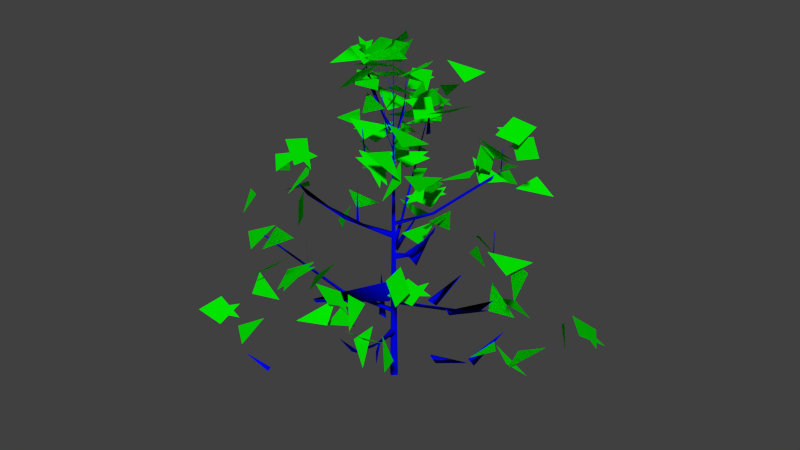 # Source: bush_lod_2.blend  (saved by Blender 2.73.0; exported with 4.5.12 LTS)
import bpy
from mathutils import Matrix  # noqa: F401  (used for matrix-valued properties, if any)

bpy.ops.wm.read_factory_settings(use_empty=True)
scene = bpy.context.scene
scene.name = 'Scene'

# ---- collections
col_collection_1 = bpy.data.collections.new('Collection 1'); scene.collection.children.link(col_collection_1)

# ---- materials (node trees are filled in below, after node groups)
mat_material = bpy.data.materials.new('Material')
mat_material.alpha_threshold = 0.0
mat_material.roughness = 0.5
mat_material_001 = bpy.data.materials.new('Material.001')
mat_material_001.alpha_threshold = 0.0
mat_material_001.roughness = 0.5

# ---- material node trees
mat_material.use_nodes = True; mat_material.node_tree.nodes.clear()
_N = mat_material.node_tree.nodes; _L = mat_material.node_tree.links
n0 = _N.new('ShaderNodeOutputMaterial'); n0.name = 'Material Output'; n0.location = (300, 300)
n1 = _N.new('ShaderNodeBsdfDiffuse'); n1.name = 'Diffuse BSDF'; n1.location = (10, 300)
n1.inputs[0].default_value = (0.0, 0.00209, 0.8, 1.0)
_L.new(n1.outputs[0], n0.inputs[0])
n0.is_active_output = True
mat_material_001.use_nodes = True; mat_material_001.node_tree.nodes.clear()
_N = mat_material_001.node_tree.nodes; _L = mat_material_001.node_tree.links
n0 = _N.new('ShaderNodeOutputMaterial'); n0.name = 'Material Output'; n0.location = (300, 300)
n1 = _N.new('ShaderNodeBsdfDiffuse'); n1.name = 'Diffuse BSDF'; n1.location = (10, 300)
n1.inputs[0].default_value = (0.0009578, 0.8, 0.0, 1.0)
_L.new(n1.outputs[0], n0.inputs[0])
n0.is_active_output = True

# ---- world
world_world = bpy.data.worlds.new('World'); scene.world = world_world
world_world.color = (0.05088, 0.05088, 0.05088)
world_world.use_sun_shadow = False
world_world.sun_shadow_jitter_overblur = 0.0
world_world.cycles.sampling_method = 'MANUAL'
world_world.cycles.sample_map_resolution = 256

# ---- meshes
me_mesh = bpy.data.meshes.new('Mesh')
me_mesh.from_pydata([(6.437e-08, -0.8526, 0.0), (0.8526, 2.033e-07, 0.0), (-2.406e-07, 0.8526, 0.0), (-0.8526, -2.778e-07, 0.0), (0.0, 0.0, 51.82), (0.0, 0.0, 51.82), (0.0, 0.0, 51.82), (0.0, 0.0, 51.82), (0.2121, 0.6065, 0.4718), (0.7201, 0.3887, -0.5704), (0.3973, 0.6494, -0.6023), (0.1284, -0.1832, 4.086), (0.3187, 0.2132, 1.757), (0.1597, 0.2175, 3.098), (0.03265, 0.279, 5.649), (-0.122, 0.2283, 4.739), (-0.3079, -0.1522, 4.978), (0.218, 0.1384, 8.884), (-0.4767, -0.1735, 8.637), (2.767, -7.601, 10.78), (2.705, -7.985, 10.3), (0.3775, -0.05282, 7.836), (5.35, -14.7, 14.27), (5.768, -15.44, 14.34), (7.467, -20.7, 20.15), (5.989, -16.59, 15.22), (-0.1839, 0.6438, 8.228), (0.7129, 0.6099, 7.216), (0.3394, 0.6738, 7.549), (-0.05511, 0.2514, 12.32), (-0.1326, -0.07656, 11.62), (0.2466, -0.4272, 12.09), (-7.039, -4.266, 15.02), (-7.298, -3.81, 14.8), (-7.396, -4.27, 14.55), (-18.39, -10.54, 24.19), (-18.45, -10.65, 24.04), (-18.31, -10.71, 24.12), (-0.1122, -0.2253, 14.05), (0.1378, -0.0243, 13.36), (0.08409, 0.4769, 13.82), (12.88, -2.161, 18.21), (14.06, -2.407, 18.42), (21.5, -3.853, 23.87), (18.9, -3.451, 20.8), (21.56, -3.679, 23.81), (0.1799, 0.1517, 15.78), (-0.1655, -0.1391, 14.34), (-0.1372, -0.1188, 15.0), (-9.925, 12.14, 17.16), (-9.882, 11.78, 18.15), (-10.11, 11.87, 17.86), (-13.83, 16.48, 23.09), (-14.07, 16.62, 23.18), (-0.1013, 0.05643, 17.54), (-0.2176, -0.75, 13.99), (0.4225, -0.03464, 17.1), (-0.04487, -18.05, 22.48), (-0.1113, -17.36, 21.51), (0.4555, 0.5428, 17.72), (0.7619, 0.6677, 17.21), (0.3875, 0.7069, 17.61), (-0.1526, 0.288, 20.14), (-0.2167, -0.03821, 19.52), (-0.05269, -0.1926, 20.25), (-0.1772, -0.1379, 22.65), (0.4495, -0.04351, 21.53), (0.21, 0.3638, 22.46), (6.874, -4.051, 26.42), (7.248, -4.298, 26.26), (14.03, -8.001, 33.89), (14.67, -8.471, 35.22), (14.78, -8.595, 35.17), (-0.1469, -0.1795, 24.35), (0.09059, 0.5873, 23.46), (-1.896, 5.209, 28.51), (-0.3747, 0.4248, 23.46), (-5.186, 14.25, 38.26), (-5.209, 14.16, 38.46), (-5.075, 14.24, 38.41), (-0.1511, 0.1472, 26.08), (0.03215, -0.3819, 25.22), (0.3633, -0.1322, 25.91), (-2.801, -7.694, 30.49), (-3.123, -7.685, 30.31), (-4.853, -13.49, 35.92), (-5.395, -14.68, 38.14), (-5.388, -14.8, 38.05), (-0.1458, 0.1272, 27.81), (0.1843, -0.3192, 27.64), (0.1072, 0.06187, 27.29), (5.143, 2.969, 30.05), (5.439, 2.981, 29.72), (5.116, 3.273, 29.8), (13.14, 7.625, 37.06), (12.72, 7.254, 36.34), (12.66, 7.32, 36.15), (-2.179, 0.2148, 27.3), (-2.091, 0.4763, 27.44), (-2.104, 0.4392, 27.37), (1.792, -1.558, 29.04), (1.379, -1.759, 29.21), (1.493, -2.325, 28.74), (-0.1215, -0.2987, 33.19), (0.2202, -0.3118, 33.2), (-0.1029, -0.00473, 32.83), (-0.9559, -1.322, 33.15), (-1.091, -1.203, 33.18), (-1.288, -1.395, 32.96), (0.6201, 0.05953, 35.59), (0.9299, 0.1488, 35.28), (0.3816, 0.1341, 35.84), (-1.539, 1.147, 36.43), (-1.562, 1.176, 36.45), (-1.692, 0.5576, 36.64), (-0.121, 0.03967, 39.79), (0.05423, -0.149, 39.61), (0.1869, 0.06804, 39.73), (0.8346, -2.293, 43.19), (0.8525, -2.628, 43.46), (0.9764, -2.464, 43.11), (1.629, -4.5, 50.53), (1.677, -4.536, 51.0), (1.628, -4.473, 51.34), (-0.05212, -0.1432, 41.54), (0.106, 0.04236, 41.42), (-0.1602, 0.05832, 41.46), (0.5582, 1.534, 44.99), (0.7686, 1.89, 47.95), (0.563, 1.734, 44.95), (0.7404, 1.982, 50.27), (0.7637, 2.098, 50.16), (0.1015, 0.05862, 43.27), (-0.07105, 0.1231, 43.19), (-1.658, -0.9571, 46.17), (-1.825, -0.9923, 46.13), (-0.3297, -0.4358, 42.85), (-2.907, -1.678, 49.4), (-3.158, -1.787, 49.86), (-3.415, -1.992, 52.93), (-3.466, -2.001, 52.88), (-0.04105, 0.0519, 44.94), (-0.04449, -0.0741, 44.93), (0.1368, -0.01628, 44.85), (0.04897, -0.05836, 46.68), (0.06532, 0.05481, 46.64), (-0.05786, 0.001343, 46.62), (-0.7769, 0.9259, 49.19), (-1.066, 1.353, 50.28), (-0.8649, 0.9812, 49.18), (-1.352, 1.578, 51.9), (-1.372, 1.635, 51.86), (-1.63, 1.926, 54.66), (-1.612, 1.955, 54.66), (-1.642, 1.957, 54.66), (-0.02844, 0.02588, 48.38), (-2.532e-07, -0.05213, 48.35), (0.05684, -2.758e-07, 48.37), (-0.02151, -0.9656, 50.65), (-5.161e-06, -1.019, 50.61), (0.04263, -0.9791, 50.62), (-7.86e-06, -1.55, 53.0), (-0.02843, -1.579, 53.0), (0.0142, -1.593, 53.0), (-0.008363, -1.408, 55.45), (-6.668e-06, -1.428, 55.45), (0.01115, -1.413, 55.46), (0.001221, -0.02087, 50.1), (0.01577, 0.01879, 50.08), (-0.02177, 0.01827, 50.1), (0.6639, 0.7912, 51.9), (0.6928, 0.7925, 51.89), (0.6751, 0.8211, 51.89), (1.064, 1.257, 53.87), (1.072, 1.277, 53.86), (1.048, 1.267, 53.84), (-4.392, -5.13, 2.057), (-4.338, -5.35, 1.755), (-4.141, -5.239, 1.958), (-8.7, -10.43, 1.97), (-8.726, -10.26, 1.969), (-8.821, -10.35, 1.689), (-12.83, -15.35, 3.612), (-13.05, -15.36, 3.563), (-12.93, -15.91, 3.079), (-13.5, -19.32, 7.912), (-13.47, -19.4, 7.836), (-17.32, -20.29, 5.926), (-17.63, -20.63, 5.813), (-18.05, -20.51, 5.698), (6.669, 1.286, 5.857), (6.662, 0.9694, 5.758), (7.252, 1.688, 4.208), (14.32, 0.2819, 8.153), (14.43, 0.3227, 8.035), (13.14, 2.338, 7.235), (13.39, 2.239, 7.163), (13.75, 3.147, 5.809), (16.33, 7.153, 11.16), (16.24, 7.25, 11.13), (19.63, 3.538, 9.002), (19.73, 3.386, 8.861), (19.81, 3.595, 8.908), (25.91, 4.588, 11.23), (25.99, 4.492, 11.23), (26.03, 4.598, 11.13), (-4.197, 3.045, 7.379), (-5.884, 3.516, 7.512), (-5.952, 3.194, 7.502), (-5.088, 2.999, 15.53), (-5.244, 3.028, 15.48), (-11.89, 6.896, 7.673), (-12.17, 7.44, 6.461), (-11.68, 7.383, 7.067), (-17.58, 10.08, 9.168), (-17.44, 9.992, 9.417), (-17.55, 10.02, 9.221), (-23.02, 13.47, 11.45), (-22.98, 14.01, 10.97), (-22.8, 13.74, 11.2), (2.156, -6.223, 10.17), (2.412, -6.047, 10.06), (7.029, -12.37, 11.46), (7.04, -12.47, 11.33), (1.998, -6.739, 8.5), (4.62, -12.28, 12.42), (5.249, -12.32, 12.17), (5.497, -12.82, 11.93), (6.107, -17.33, 16.21), (6.022, -17.6, 16.01), (6.136, -17.39, 16.18), (8.381, -21.64, 21.03), (8.916, -21.96, 20.88), (8.285, -21.7, 21.05), (2.107, 6.144, 12.02), (2.28, 5.88, 11.95), (3.139, 7.031, 10.88), (7.217, 7.862, 17.74), (7.338, 7.96, 17.69), (4.452, 12.53, 12.95), (4.764, 13.4, 11.75), (5.098, 12.78, 12.37), (7.105, 16.94, 15.9), (6.596, 17.89, 16.0), (6.385, 17.83, 16.01), (6.847, 17.36, 21.72), (6.782, 17.27, 21.72), (8.635, 22.96, 19.69), (8.884, 23.33, 19.51), (9.314, 23.24, 19.32), (-5.489, -3.58, 13.7), (-6.005, -4.672, 12.56), (-6.236, -3.903, 13.14), (-11.7, -5.577, 17.23), (-11.08, -5.669, 17.3), (-11.31, -5.787, 17.28), (-15.0, -8.59, 21.12), (-15.25, -8.721, 20.71), (-15.12, -8.719, 20.89), (-19.61, -10.28, 25.23), (-19.31, -9.721, 25.08), (-19.18, -10.69, 25.35), (6.407, -1.476, 14.87), (6.533, -1.856, 14.26), (6.297, -1.676, 14.68), (12.01, -2.052, 18.05), (12.1, -2.283, 17.97), (12.15, -1.547, 16.65), (18.21, -0.1014, 19.23), (18.27, -0.03796, 19.13), (17.82, -3.173, 21.09), (17.77, -3.056, 21.07), (17.6, -3.147, 21.03), (22.48, -3.96, 25.12), (22.46, -4.071, 25.08), (22.58, -4.082, 25.01), (-4.373, 4.755, 15.08), (-5.175, 4.785, 14.01), (-4.806, 5.133, 14.53), (-7.938, 9.499, 17.02), (-7.939, 10.39, 15.74), (-8.177, 9.566, 16.95), (-7.569, 14.92, 20.62), (-7.445, 14.93, 20.59), (-11.59, 13.85, 19.79), (-11.95, 13.93, 19.31), (-11.86, 13.96, 19.39), (-14.63, 17.19, 24.35), (-14.49, 17.19, 24.3), (-14.53, 17.29, 24.3), (-0.202, -6.343, 17.86), (-0.184, -6.457, 17.69), (-0.3239, -6.593, 17.32), (-0.07133, -12.04, 20.22), (-0.1201, -12.22, 20.09), (0.08519, -12.09, 20.03), (-0.05981, -17.75, 22.63), (0.01926, -17.61, 22.73), (-0.1057, -17.64, 22.63), (-2.954e-05, -22.76, 26.29), (0.02951, -23.03, 26.01), (-0.07685, -22.94, 26.11), (2.469, 6.141, 21.38), (3.393, 5.572, 21.6), (3.097, 4.602, 21.79), (5.882, 7.763, 25.84), (6.219, 7.723, 25.72), (6.176, 7.791, 25.74), (9.44, 10.95, 29.85), (9.491, 11.14, 29.73), (9.374, 11.13, 29.74), (11.95, 14.69, 33.98), (12.05, 14.68, 33.97), (12.04, 14.71, 33.97), (-7.751, -1.087, 21.22), (-7.919, -1.345, 21.05), (-8.199, -1.134, 20.66), (-14.47, -2.785, 23.4), (-14.14, -3.437, 22.94), (-14.95, -3.639, 22.43), (-21.59, -3.468, 25.46), (-21.82, -3.341, 25.37), (-21.84, -3.159, 25.33), (5.643, -3.214, 25.37), (5.707, -3.459, 25.32), (7.174, -3.29, 24.16), (9.851, -3.324, 30.43), (9.889, -3.2, 30.41), (11.5, -6.732, 29.96), (11.01, -6.357, 29.96), (11.45, -6.389, 29.96), (14.9, -8.642, 34.7), (14.79, -8.727, 34.66), (14.82, -8.692, 34.7), (-2.479, 5.416, 28.24), (-2.28, 5.302, 28.23), (-1.987, 5.377, 28.22), (-3.331, 9.985, 33.28), (-3.03, 10.24, 33.28), (-3.089, 10.19, 33.28), (-5.572, 14.62, 38.01), (-5.701, 15.0, 37.75), (-5.394, 14.88, 37.93), (-2.119, -5.79, 28.87), (-1.958, -5.613, 28.88), (-2.475, -5.416, 35.01), (-3.497, -4.638, 28.78), (-2.397, -5.5, 34.99), (-3.595, -10.41, 33.22), (-3.789, -10.45, 33.13), (-3.731, -10.54, 33.13), (-5.245, -14.87, 37.93), (-5.048, -15.13, 37.64), (-5.224, -14.94, 37.88), (4.981, 3.105, 29.93), (5.107, 2.954, 29.86), (5.226, 3.098, 29.82), (10.01, 5.777, 33.34), (10.26, 5.933, 33.09), (10.19, 5.847, 33.18), (14.53, 7.233, 37.66), (13.87, 8.064, 37.96), (13.8, 7.95, 37.95), (14.62, 7.191, 41.61), (14.56, 7.166, 41.61), (-4.55, 1.266, 33.75), (-4.952, 1.739, 33.71), (-4.721, 1.698, 33.72), (-8.693, 0.563, 38.82), (-8.507, 1.05, 38.82), (-7.984, 1.1, 38.81), (-9.667, 1.646, 44.68), (-9.693, 1.655, 44.68), (-9.724, 1.578, 44.67), (2.568, -3.011, 35.42), (2.462, -3.109, 35.35), (2.585, -3.154, 35.21), (4.015, -4.602, 40.76), (4.231, -4.203, 40.4), (4.246, -4.431, 40.57), (4.748, -4.85, 46.24), (4.541, -4.599, 46.27), (4.589, -4.659, 46.26), (0.03679, 4.228, 36.4), (0.1123, 4.363, 36.35), (0.005951, 4.412, 36.3), (-0.1142, 4.284, 36.34), (0.09642, 8.758, 39.71), (-0.04762, 8.805, 39.72), (-0.02429, 8.397, 43.92), (-0.214, 8.025, 39.67), (4.974e-05, 8.467, 43.9), (0.108, 13.47, 42.74), (0.1724, 13.69, 42.49), (0.2575, 13.56, 42.58), (-2.849, -3.301, 40.05), (-2.339, -3.992, 39.72), (-2.693, -3.257, 40.04), (-1.849, -4.698, 44.26), (-1.901, -4.76, 44.25), (-4.412, -5.336, 46.51), (-4.376, -5.239, 46.49), (-4.461, -5.243, 46.48), (5.029, 0.8455, 40.19), (4.968, 0.9816, 40.2), (4.976, 1.003, 40.17), (9.256, 1.244, 45.46), (9.137, 0.8189, 45.4), (9.192, 1.292, 45.46), (-3.266, 1.813, 42.89), (-3.2, 1.835, 42.9), (-3.289, 1.885, 42.81), (-5.069, 2.869, 48.49), (-5.127, 2.839, 48.48), (-5.057, 2.817, 48.49), (0.9597, -2.802, 44.45), (0.8049, -2.749, 44.38), (0.8492, -2.805, 44.4), (1.391, -3.925, 49.95), (1.436, -3.949, 49.95), (1.526, -4.128, 49.95), (1.137, 2.235, 46.2), (1.547, 2.153, 46.18), (0.9407, 1.902, 46.22), (0.5795, 1.869, 51.35), (0.4748, 1.868, 51.3), (0.5457, 1.857, 51.33), (-2.174, -1.313, 47.15), (-2.201, -1.32, 47.14), (-2.161, -1.36, 47.12), (-3.196, -1.816, 51.66), (-3.192, -1.658, 51.6), (-3.053, -1.598, 51.54), (2.538, -0.442, 50.75), (2.575, -0.4814, 50.73), (2.593, -0.4434, 50.73), (-1.347, 1.6, 51.86), (-1.373, 1.567, 51.83), (-1.343, 1.568, 51.84), (0.2819, -1.543, 52.82), (0.4255, -1.632, 52.73), (0.3024, -1.748, 52.8), (1.11, 1.562, 53.81), (1.178, 1.57, 53.81), (0.9992, 1.614, 53.8)], [(431, 432), (176, 177), (288, 289), (369, 370), (380, 382), (262, 264), (299, 300), (385, 386), (177, 178), (141, 143), (62, 63), (415, 417), (339, 337), (412, 413), (381, 382), (311, 313), (212, 213), (331, 332), (27, 28), (12, 13), (270, 272), (311, 312), (26, 27), (141, 142), (439, 441), (413, 414), (444, 442), (180, 181), (332, 333), (239, 240), (60, 61), (377, 379), (328, 330), (270, 271), (383, 386), (263, 264), (211, 212), (335, 336), (436, 438), (107, 108), (296, 297), (292, 290), (434, 435), (393, 394), (357, 359), (334, 336), (11, 13), (443, 444), (403, 405), (376, 374), (240, 241), (228, 229), (11, 12), (293, 295), (59, 60), (392, 393), (440, 441), (203, 204), (331, 333), (306, 307), (334, 335), (425, 426), (211, 213), (106, 107), (294, 295), (256, 258), (329, 330), (62, 64), (409, 411), (262, 263), (248, 249), (392, 394), (341, 342), (201, 202), (442, 443), (375, 376), (433, 435), (358, 359), (103, 104), (439, 440), (204, 205), (273, 274), (409, 410), (369, 368), (109, 111), (109, 110), (200, 201), (239, 241), (297, 298), (357, 358), (433, 434), (418, 419), (308, 309), (291, 292), (340, 341), (257, 258), (275, 273), (28, 26), (247, 249), (400, 401), (340, 342), (200, 202), (416, 417), (351, 352), (418, 420), (231, 232), (308, 310), (247, 248), (112, 114), (298, 296), (254, 255), (215, 216), (112, 113), (419, 420), (228, 230), (401, 402), (299, 301), (290, 291), (351, 353), (349, 350), (274, 275), (404, 405), (14, 16), (284, 286), (427, 429), (303, 304), (367, 365), (103, 105), (352, 353), (253, 254), (377, 378), (403, 404), (250, 252), (104, 105), (225, 227), (256, 257), (348, 349), (287, 288), (251, 252), (217, 219), (309, 310), (8, 10), (225, 226), (253, 255), (98, 99), (318, 319), (14, 15), (284, 285), (428, 429), (400, 402), (365, 366), (300, 301), (348, 350), (15, 16), (424, 426), (106, 108), (314, 315), (142, 143), (374, 375), (406, 407), (366, 367), (427, 428), (9, 10), (226, 227), (61, 59), (97, 99), (317, 319), (259, 260), (408, 406), (424, 425), (188, 189), (315, 316), (338, 339), (436, 437), (101, 100), (421, 422), (233, 231), (354, 356), (372, 373), (320, 321), (276, 278), (276, 277), (371, 373), (437, 438), (293, 294), (97, 98), (421, 423), (317, 318), (316, 314), (320, 322), (422, 423), (232, 233), (218, 219), (187, 189), (8, 9), (355, 356), (371, 372), (430, 432), (305, 307), (287, 289), (407, 408), (285, 286), (277, 278), (187, 188), (259, 261), (176, 178), (179, 180), (250, 251), (102, 101), (303, 302), (378, 379), (328, 329), (321, 322), (214, 215), (214, 216), (205, 203), (260, 261), (312, 313), (305, 306), (217, 218), (100, 102), (354, 355), (110, 111), (337, 338), (271, 272), (380, 381), (430, 431), (181, 179), (415, 416), (412, 414), (64, 63), (114, 113), (230, 229), (302, 304), (368, 370), (411, 410)], [(1, 5, 4, 0), (2, 6, 5, 1), (3, 7, 6, 2), (17, 18, 20, 19), (19, 21, 17), (29, 30, 34, 33), (19, 22, 23), (25, 22, 19), (23, 25, 20), (22, 24, 23), (29, 33, 32), (31, 32, 34, 30), (33, 34, 36, 35), (35, 37, 32), (32, 37, 36, 34), (38, 39, 42, 44), (38, 44, 41), (40, 41, 42, 39), (42, 41, 43, 45), (47, 48, 50, 51), (42, 45, 44), (46, 49, 48), (51, 50, 52, 53), (49, 50, 48), (54, 57, 55, 56), (49, 52, 50), (51, 53, 49), (65, 68, 66, 67), (75, 74, 79, 78), (65, 69, 68), (66, 70, 69), (68, 72, 71), (70, 72, 69), (75, 76, 73), (80, 83, 81, 82), (85, 87, 86, 84), (80, 84, 83), (83, 86, 85), (88, 89, 92, 91), (91, 93, 88), (88, 93, 92, 90), (93, 91, 94, 96), (92, 95, 94, 91), (115, 118, 120, 117), (96, 95, 92), (115, 116, 120, 119), (115, 119, 118), (124, 127, 129, 126), (118, 119, 122), (120, 122, 121), (119, 121, 123), (132, 133, 135, 134), (125, 128, 127), (125, 129, 128), (128, 130, 127), (129, 130, 131), (135, 138, 137, 134), (134, 137, 136), (138, 136, 139, 140), (138, 139, 137), (144, 147, 149, 146), (144, 145, 148, 147), (145, 146, 149, 148), (150, 148, 153, 152), (148, 150, 147), (149, 150, 151), (148, 151, 154, 153), (150, 152, 154, 151), (155, 158, 160, 157), (155, 156, 159, 158), (157, 160, 159, 156), (158, 161, 163, 160), (158, 159, 163, 162), (158, 162, 161), (163, 161, 164, 166), (163, 165, 164, 162), (167, 170, 172, 169), (163, 166, 165), (167, 168, 172, 171), (167, 171, 170), (172, 170, 173, 175), (172, 174, 173, 171), (182, 183, 184, 185), (172, 175, 174), (185, 186, 182), (344, 347, 346, 343), (193, 194, 190), (191, 192, 193), (198, 199, 195), (210, 209, 207), (208, 206, 210), (222, 224, 221), (220, 223, 222), (237, 238, 234), (235, 236, 237), (244, 246, 245), (268, 269, 265), (266, 267, 268), (279, 283, 282), (326, 327, 323), (344, 345, 347), (364, 363, 361), (384, 385, 383), (391, 390, 387), (388, 389, 391), (395, 399, 398), (18, 21, 20), (21, 19, 23), (20, 25, 19), (20, 21, 23), (25, 24, 22), (29, 32, 31), (32, 33, 35), (38, 41, 40), (44, 43, 41), (46, 47, 49), (47, 51, 49), (54, 55, 58), (54, 58, 57), (65, 66, 69), (66, 68, 70), (68, 71, 70), (68, 69, 72), (73, 74, 75), (74, 76, 77), (75, 78, 76), (74, 77, 79), (76, 78, 77), (80, 81, 84), (81, 83, 85), (81, 85, 84), (84, 86, 83), (89, 90, 92), (92, 93, 96), (0, 4, 7, 3), (117, 120, 116), (120, 118, 122), (120, 121, 119), (119, 123, 122), (124, 125, 127), (126, 129, 125), (129, 127, 130), (129, 131, 128), (132, 134, 136), (133, 136, 135), (135, 136, 138), (136, 137, 139), (149, 147, 150), (149, 151, 148), (160, 163, 159), (162, 164, 161), (169, 172, 168), (171, 173, 170), (182, 186, 184), (190, 191, 193), (190, 194, 192), (195, 196, 198), (196, 197, 198), (195, 199, 197), (207, 209, 206), (207, 208, 210), (220, 222, 221), (220, 224, 223), (234, 235, 237), (234, 238, 236), (244, 242, 246), (243, 245, 242), (244, 245, 243), (265, 266, 268), (265, 269, 267), (279, 282, 281), (279, 280, 283), (281, 282, 280), (323, 324, 326), (324, 325, 326), (323, 327, 325), (344, 346, 345), (362, 360, 364), (361, 363, 360), (361, 362, 364), (388, 390, 389), (388, 391, 387), (395, 398, 397), (395, 396, 399), (397, 398, 396)])
me_mesh.polygons.foreach_set('use_smooth', [True] * 185)
_uv = me_mesh.uv_layers.new(name='UVMap')
_uv.uv.foreach_set('vector', [0.0008926, 0.0007844, 0.8014, 0.01475, 0.8013, 0.02872, 0.0007844, 0.01941, 0.0008928, 0.05665, 0.8012, 0.05665, 0.8013, 0.07062, 0.001109, 0.07527, 0.0007845, 0.03803, 0.8012, 0.04269, 0.8012, 0.05665, 0.0008928, 0.05665, 0.6588, 0.2909, 0.6583, 0.312, 0.485, 0.3051, 0.4854, 0.2941, 0.4854, 0.2941, 0.6589, 0.269, 0.6588, 0.2909, 0.6617, 0.3905, 0.6616, 0.4111, 0.4851, 0.4076, 0.4886, 0.3974, 0.4854, 0.2941, 0.318, 0.2894, 0.3058, 0.2793, 0.3177, 0.2963, 0.318, 0.2894, 0.4854, 0.2941, 0.3058, 0.2793, 0.2768, 0.2711, 0.4852, 0.2663, 0.318, 0.2894, 0.1568, 0.2867, 0.3058, 0.2793, 0.6617, 0.3905, 0.4886, 0.3974, 0.4893, 0.3814, 0.6612, 0.4251, 0.4881, 0.4179, 0.4851, 0.4076, 0.6616, 0.4111, 0.4886, 0.3974, 0.4851, 0.4076, 0.1676, 0.4006, 0.1675, 0.3953, 0.1675, 0.3953, 0.1675, 0.39, 0.4893, 0.3814, 0.4881, 0.4179, 0.1675, 0.4041, 0.1676, 0.4006, 0.4851, 0.4076, 0.001333, 0.4806, 0.0009076, 0.467, 0.3003, 0.4575, 0.4093, 0.461, 0.00113, 0.4333, 0.2924, 0.4378, 0.2688, 0.4468, 0.0007844, 0.4533, 0.2688, 0.4468, 0.3003, 0.4575, 0.0009076, 0.467, 0.3003, 0.4575, 0.2688, 0.4468, 0.4864, 0.4479, 0.4864, 0.4528, 0.0005506, 0.5099, 0.0008787, 0.496, 0.3191, 0.4969, 0.3189, 0.5067, 0.3003, 0.4575, 0.4864, 0.4528, 0.4093, 0.461, 0.00119, 0.5306, 0.3124, 0.5163, 0.1642, 0.5303, 0.3189, 0.5067, 0.3191, 0.4969, 0.4695, 0.5035, 0.474, 0.5068, 0.3124, 0.5163, 0.3191, 0.5228, 0.1642, 0.5303, 0.6207, 0.5544, 0.2423, 0.5593, 0.263, 0.5525, 0.6203, 0.5391, 0.3124, 0.5163, 0.4695, 0.5162, 0.3191, 0.5228, 0.3189, 0.5067, 0.474, 0.5068, 0.3124, 0.5163, 0.0008684, 0.7113, 0.1777, 0.7175, 0.0008022, 0.7397, 0.0007844, 0.7279, 0.1413, 0.781, 0.001331, 0.7755, 0.4155, 0.7669, 0.4156, 0.7698, 0.0008684, 0.7113, 0.1854, 0.7085, 0.1777, 0.7175, 0.0008022, 0.7397, 0.4027, 0.7234, 0.2889, 0.7306, 0.1777, 0.7175, 0.4333, 0.7157, 0.4333, 0.7201, 0.4027, 0.7234, 0.4333, 0.7261, 0.2889, 0.7306, 0.1413, 0.7472, 0.0005101, 0.7641, 0.001092, 0.747, 0.0008358, 0.8163, 0.1928, 0.8182, 0.1386, 0.8276, 0.001168, 0.8323, 0.3512, 0.805, 0.4004, 0.8088, 0.4004, 0.8126, 0.1923, 0.8111, 0.0008358, 0.8163, 0.1923, 0.8111, 0.1928, 0.8182, 0.1928, 0.8182, 0.4004, 0.8126, 0.3512, 0.8184, 0.0007844, 0.8591, 0.000933, 0.8443, 0.131, 0.8433, 0.1307, 0.8552, 0.1307, 0.8552, 0.1307, 0.8631, 0.0007844, 0.8591, 0.0007844, 0.8591, 0.1307, 0.8631, 0.1309, 0.871, 0.0009599, 0.8745, 0.1307, 0.8631, 0.1307, 0.8552, 0.3635, 0.8579, 0.3413, 0.8628, 0.131, 0.8433, 0.3467, 0.8535, 0.3635, 0.8579, 0.1307, 0.8552, 0.5796, 0.7207, 0.6644, 0.725, 0.6643, 0.7313, 0.5795, 0.7285, 0.3414, 0.8498, 0.3467, 0.8535, 0.131, 0.8433, 0.5796, 0.7397, 0.5795, 0.7341, 0.6643, 0.7313, 0.6712, 0.7373, 0.5796, 0.7207, 0.6713, 0.7212, 0.6644, 0.725, 0.556, 0.7516, 0.6341, 0.7516, 0.6341, 0.757, 0.5561, 0.756, 0.6644, 0.725, 0.6713, 0.7212, 0.8261, 0.7307, 0.6643, 0.7313, 0.8261, 0.7307, 0.8171, 0.7329, 0.6713, 0.7212, 0.8329, 0.7271, 0.8329, 0.7286, 0.0007845, 0.928, 0.0007844, 0.9241, 0.07211, 0.9231, 0.07208, 0.9276, 0.5561, 0.7447, 0.6952, 0.749, 0.6341, 0.7516, 0.5561, 0.7447, 0.6342, 0.7443, 0.6952, 0.749, 0.6952, 0.749, 0.7405, 0.7527, 0.6341, 0.7516, 0.6341, 0.757, 0.7405, 0.7527, 0.7387, 0.7555, 0.07211, 0.9231, 0.1507, 0.9244, 0.1414, 0.927, 0.07208, 0.9276, 0.07208, 0.9276, 0.1414, 0.927, 0.0003901, 0.9319, 0.1507, 0.9244, 0.0004509, 0.918, 0.2083, 0.9233, 0.2083, 0.9245, 0.1507, 0.9244, 0.2083, 0.9273, 0.1414, 0.927, 0.6224, 0.5652, 0.6753, 0.5656, 0.6753, 0.5681, 0.6224, 0.5685, 0.6224, 0.5652, 0.6225, 0.563, 0.6979, 0.5643, 0.6753, 0.5656, 0.6225, 0.563, 0.6225, 0.5608, 0.6753, 0.5622, 0.6979, 0.5643, 0.7283, 0.5665, 0.6979, 0.5643, 0.7826, 0.5655, 0.7826, 0.5669, 0.6979, 0.5643, 0.7283, 0.5665, 0.6753, 0.5656, 0.6753, 0.5681, 0.7283, 0.5665, 0.7283, 0.5682, 0.6979, 0.5643, 0.7283, 0.5638, 0.7826, 0.5645, 0.7826, 0.5655, 0.7283, 0.5665, 0.7826, 0.5669, 0.7826, 0.5683, 0.7283, 0.5682, 0.6047, 0.6156, 0.6474, 0.6161, 0.6474, 0.6177, 0.6047, 0.6176, 0.6047, 0.6204, 0.6047, 0.619, 0.6474, 0.6187, 0.6474, 0.6198, 0.6047, 0.6176, 0.6474, 0.6177, 0.6474, 0.6187, 0.6047, 0.619, 0.6474, 0.6161, 0.6916, 0.617, 0.6916, 0.6182, 0.6474, 0.6177, 0.6474, 0.6198, 0.6474, 0.6187, 0.6916, 0.6182, 0.6916, 0.6194, 0.6474, 0.6161, 0.6916, 0.6162, 0.6916, 0.617, 0.6916, 0.6182, 0.6916, 0.617, 0.7385, 0.6167, 0.7387, 0.6179, 0.6916, 0.6182, 0.7385, 0.6187, 0.7385, 0.6195, 0.6916, 0.6194, 0.5943, 0.6666, 0.6261, 0.6686, 0.6261, 0.6694, 0.5943, 0.6672, 0.6916, 0.6182, 0.7387, 0.6179, 0.7385, 0.6187, 0.5942, 0.6684, 0.5942, 0.6678, 0.6261, 0.6694, 0.626, 0.6703, 0.6605, 0.3117, 0.7013, 0.3113, 0.7012, 0.312, 0.6261, 0.6694, 0.6261, 0.6686, 0.6568, 0.6687, 0.6564, 0.6693, 0.6261, 0.6694, 0.6568, 0.6698, 0.6568, 0.6687, 0.626, 0.6703, 0.6811, 0.2509, 0.681, 0.2456, 0.6809, 0.2419, 0.7896, 0.2477, 0.6261, 0.6694, 0.6564, 0.6693, 0.6568, 0.6698, 0.7896, 0.2477, 0.7896, 0.2496, 0.6811, 0.2509, 0.6438, 0.4476, 0.7578, 0.4517, 0.6436, 0.4566, 0.6437, 0.4527, 0.7461, 0.6574, 0.7461, 0.6601, 0.5943, 0.662, 0.5942, 0.655, 0.5941, 0.6494, 0.7461, 0.6574, 0.7907, 0.2601, 0.7907, 0.2636, 0.6606, 0.2604, 0.7451, 0.6854, 0.7451, 0.6881, 0.5943, 0.69, 0.5942, 0.683, 0.5941, 0.6775, 0.7451, 0.6854, 0.7552, 0.6288, 0.7552, 0.6261, 0.9048, 0.622, 0.9049, 0.6289, 0.7552, 0.6328, 0.7552, 0.6288, 0.7531, 0.5997, 0.753, 0.6036, 0.6047, 0.5987, 0.6049, 0.5919, 0.7531, 0.5971, 0.7531, 0.5997, 0.688, 0.1891, 0.7938, 0.1875, 0.7938, 0.1903, 0.7869, 0.4191, 0.7869, 0.4213, 0.6634, 0.4226, 0.6633, 0.4172, 0.6633, 0.4128, 0.7869, 0.4191, 0.6681, 0.3635, 0.7892, 0.3616, 0.7892, 0.3648, 0.7911, 0.3396, 0.7911, 0.3428, 0.6681, 0.3417, 0.6438, 0.4476, 0.7578, 0.4497, 0.7578, 0.4517, 0.8898, 0.2334, 0.8898, 0.2352, 0.8209, 0.2356, 0.0007844, 0.9693, 0.0008239, 0.9662, 0.0007992, 0.9724, 0.07711, 0.9936, 0.0007201, 0.9977, 0.0007845, 0.9952, 0.0007977, 0.992, 0.07712, 0.9916, 0.07711, 0.9936, 0.803, 0.07168, 0.885, 0.07051, 0.885, 0.07267, 0.6585, 0.2542, 0.6589, 0.269, 0.4852, 0.2663, 0.6589, 0.269, 0.4854, 0.2941, 0.3058, 0.2793, 0.485, 0.3051, 0.3177, 0.2963, 0.4854, 0.2941, 0.4852, 0.2663, 0.6589, 0.269, 0.3058, 0.2793, 0.3177, 0.2963, 0.1568, 0.2867, 0.318, 0.2894, 0.6617, 0.3905, 0.4893, 0.3814, 0.6612, 0.3708, 0.4893, 0.3814, 0.4886, 0.3974, 0.1675, 0.3953, 0.00113, 0.4333, 0.2688, 0.4468, 0.0007844, 0.4533, 0.2924, 0.4378, 0.4864, 0.4479, 0.2688, 0.4468, 0.00119, 0.5306, 0.0005506, 0.5099, 0.3124, 0.5163, 0.0005506, 0.5099, 0.3189, 0.5067, 0.3124, 0.5163, 0.6207, 0.5544, 0.6242, 0.5775, 0.264, 0.5649, 0.6207, 0.5544, 0.264, 0.5649, 0.2423, 0.5593, 0.0008684, 0.7113, 0.00115, 0.6939, 0.1854, 0.7085, 0.0008022, 0.7397, 0.1777, 0.7175, 0.4027, 0.7234, 0.1777, 0.7175, 0.4333, 0.7201, 0.4027, 0.7234, 0.1777, 0.7175, 0.1854, 0.7085, 0.4333, 0.7157, 0.00127, 0.7869, 0.001331, 0.7755, 0.1413, 0.781, 0.001331, 0.7755, 0.0005101, 0.7641, 0.4136, 0.7641, 0.1413, 0.7472, 0.4156, 0.7599, 0.0005101, 0.7641, 0.001331, 0.7755, 0.4136, 0.7641, 0.4155, 0.7669, 0.0005101, 0.7641, 0.4156, 0.7599, 0.4136, 0.7641, 0.0008358, 0.8163, 0.0007588, 0.7997, 0.1923, 0.8111, 0.1386, 0.8276, 0.1928, 0.8182, 0.3512, 0.8184, 0.0007588, 0.7997, 0.3512, 0.805, 0.1923, 0.8111, 0.1923, 0.8111, 0.4004, 0.8126, 0.1928, 0.8182, 0.000933, 0.8443, 0.001266, 0.8339, 0.131, 0.8433, 0.1309, 0.871, 0.1307, 0.8631, 0.3413, 0.8628, 0.0007844, 0.01941, 0.8013, 0.02872, 0.8012, 0.04269, 0.0007845, 0.03803, 0.5795, 0.7285, 0.6643, 0.7313, 0.5795, 0.7341, 0.6643, 0.7313, 0.6644, 0.725, 0.8261, 0.7307, 0.6643, 0.7313, 0.8171, 0.7329, 0.6712, 0.7373, 0.6713, 0.7212, 0.8329, 0.7286, 0.8261, 0.7307, 0.556, 0.7516, 0.5561, 0.7447, 0.6341, 0.7516, 0.5561, 0.756, 0.6341, 0.757, 0.5562, 0.7608, 0.6341, 0.757, 0.6341, 0.7516, 0.7405, 0.7527, 0.6342, 0.7443, 0.7387, 0.7476, 0.6952, 0.749, 0.0007845, 0.928, 0.07208, 0.9276, 0.0003901, 0.9319, 0.0007844, 0.9241, 0.0004509, 0.918, 0.07211, 0.9231, 0.07211, 0.9231, 0.0004509, 0.918, 0.1507, 0.9244, 0.0003901, 0.9319, 0.1414, 0.927, 0.2083, 0.9273, 0.6753, 0.5681, 0.6753, 0.5656, 0.7283, 0.5665, 0.6753, 0.5622, 0.7283, 0.5638, 0.6979, 0.5643, 0.6474, 0.6177, 0.6916, 0.6182, 0.6474, 0.6187, 0.6916, 0.6162, 0.7385, 0.6167, 0.6916, 0.617, 0.5943, 0.6672, 0.6261, 0.6694, 0.5942, 0.6678, 0.7029, 0.3114, 0.7382, 0.3117, 0.7029, 0.312, 0.6812, 0.2381, 0.7896, 0.2427, 0.6809, 0.2419, 0.5943, 0.662, 0.5942, 0.655, 0.7461, 0.6574, 0.5944, 0.6438, 0.7461, 0.6506, 0.5941, 0.6494, 0.6606, 0.2604, 0.6607, 0.2542, 0.7907, 0.2601, 0.6606, 0.2717, 0.6606, 0.2671, 0.7907, 0.2681, 0.6606, 0.2604, 0.7907, 0.2636, 0.6606, 0.2671, 0.5944, 0.6719, 0.7451, 0.6787, 0.5941, 0.6775, 0.5943, 0.69, 0.5942, 0.683, 0.7451, 0.6854, 0.9049, 0.6289, 0.7552, 0.6288, 0.9048, 0.622, 0.9049, 0.6289, 0.9051, 0.6367, 0.7552, 0.6328, 0.6047, 0.5987, 0.6049, 0.5919, 0.7531, 0.5997, 0.6047, 0.5987, 0.753, 0.6036, 0.6046, 0.6064, 0.688, 0.1891, 0.688, 0.1838, 0.7938, 0.1875, 0.6881, 0.1802, 0.7938, 0.1838, 0.688, 0.1838, 0.688, 0.1891, 0.7938, 0.1903, 0.6881, 0.1941, 0.6634, 0.4226, 0.6633, 0.4172, 0.7869, 0.4191, 0.6634, 0.4084, 0.7869, 0.4137, 0.6633, 0.4128, 0.6681, 0.3635, 0.7892, 0.3648, 0.6682, 0.3692, 0.6681, 0.3635, 0.6682, 0.3574, 0.7892, 0.3616, 0.6683, 0.3531, 0.7893, 0.3574, 0.6682, 0.3574, 0.6681, 0.3417, 0.6682, 0.3363, 0.7911, 0.3396, 0.6682, 0.3363, 0.6686, 0.332, 0.7911, 0.3396, 0.6681, 0.3417, 0.7911, 0.3428, 0.6685, 0.3478, 0.6437, 0.4606, 0.6436, 0.4566, 0.7577, 0.4568, 0.8209, 0.2328, 0.8211, 0.2307, 0.8898, 0.2334, 0.821, 0.2285, 0.8898, 0.2304, 0.8211, 0.2307, 0.8209, 0.2356, 0.8209, 0.2328, 0.8898, 0.2334, 0.0007977, 0.992, 0.0008712, 0.9885, 0.07712, 0.9916, 0.0007977, 0.992, 0.07711, 0.9936, 0.0007845, 0.9952, 0.803, 0.07168, 0.885, 0.07267, 0.803, 0.07527, 0.803, 0.07168, 0.803, 0.06784, 0.885, 0.07051, 0.8031, 0.06519, 0.885, 0.06765, 0.803, 0.06784])
me_mesh.materials.append(mat_material)
me_mesh.use_remesh_preserve_volume = False
me_mesh.use_remesh_preserve_attributes = False
me_mesh.use_mirror_vertex_groups = False
me_mesh.update()
me_leaves_001 = bpy.data.meshes.new('leaves.001')
me_leaves_001.from_pydata([(-5.078, -10.77, 2.28), (-1.996, -9.439, 7.58), (-2.458, -13.02, 6.647), (-6.691, -10.82, 10.72), (-8.558, -16.12, 8.145), (-5.859, -14.09, 13.43), (-12.37, -8.47, 5.376), (-15.44, -11.45, 0.7844), (-16.97, -9.199, 3.032), (-16.9, -15.3, 4.475), (-17.71, -11.72, 9.159), (-20.58, -14.84, 8.041), (-20.76, -14.19, 4.083), (-10.29, -17.8, 6.764), (-16.05, -16.74, 9.001), (-15.34, -21.87, 7.309), (-14.67, -17.3, 11.56), (-16.62, -20.1, 11.48), (-12.75, -25.01, 10.96), (-15.9, -22.46, 10.44), (-22.04, -21.19, 10.48), (-18.08, -20.55, 12.16), (-20.89, -22.22, 14.51), (-17.44, -16.81, 14.37), (11.1, 3.086, 8.904), (12.33, -3.035, 8.293), (12.1, -0.7909, 9.935), (18.15, -1.907, 8.689), (16.7, -2.986, 12.12), (19.6, 2.542, 12.74), (16.15, 6.749, 7.136), (12.87, 6.885, 12.48), (17.29, 4.596, 12.58), (13.18, 9.268, 13.41), (14.67, 7.154, 16.11), (20.92, 7.687, 16.27), (24.14, 1.842, 9.934), (19.94, -0.8998, 13.7), (22.88, 1.316, 13.38), (26.7, 2.982, 14.77), (23.96, -2.529, 12.95), (23.11, 1.452, 18.18), (28.83, 0.5914, 15.76), (25.87, 8.366, 14.43), (29.43, 3.778, 16.81), (29.44, 7.468, 15.7), (33.83, 7.399, 15.78), (28.69, 6.268, 19.46), (-7.549, 0.9412, 12.32), (-1.576, 2.547, 13.37), (-5.726, 0.4404, 17.27), (-8.708, 5.527, 15.13), (-10.28, 3.219, 17.88), (-6.26, 3.269, 22.7), (-15.29, 8.063, 11.64), (-10.88, 12.53, 11.64), (-12.86, 10.96, 13.26), (-15.6, 16.41, 11.81), (-13.6, 15.82, 14.68), (-19.79, 14.94, 15.23), (-21.98, 9.396, 8.509), (-20.2, 6.264, 13.64), (-22.24, 11.53, 14.45), (-23.67, 5.439, 14.05), (-23.71, 7.582, 16.63), (-27.76, 12.06, 14.92), (-20.71, 14.41, 15.94), (-22.71, 19.73, 13.29), (-22.91, 16.92, 16.67), (-26.43, 18.64, 18.64), (-20.24, 19.82, 17.44), (6.287, -9.719, 8.073), (5.982, -9.747, 14.48), (8.723, -10.49, 11.64), (4.619, -13.95, 12.6), (9.534, -10.53, 14.47), (8.659, -17.21, 13.85), (6.329, -13.69, 18.49), (8.708, -12.38, 15.56), (4.629, -16.49, 17.99), (5.448, -11.02, 19.35), (4.791, -17.1, 20.74), (3.78, -14.33, 22.94), (9.555, -16.07, 24.66), (2.516, -18.02, 19.12), (4.863, -17.28, 22.76), (8.491, -18.39, 21.43), (4.764, -17.84, 22.95), (1.723, -23.24, 21.98), (1.323, -20.96, 24.05), (5.504, -25.63, 24.27), (7.049, -19.45, 25.55), (12.86, -21.81, 25.34), (6.613, -24.21, 27.68), (11.57, -21.51, 30.42), (7.187, 5.06, 14.33), (3.529, 7.012, 19.04), (8.486, 10.59, 18.8), (3.606, 6.771, 19.78), (7.982, 4.9, 22.37), (2.899, 8.434, 23.39), (4.51, 13.81, 18.29), (3.129, 17.89, 17.43), (4.597, 18.31, 13.72), (8.655, 15.51, 18.43), (5.178, 15.3, 21.09), (2.732, 17.85, 19.19), (5.284, 15.43, 22.16), (10.27, 19.19, 22.75), (3.809, 16.62, 19.76), (9.842, 15.31, 20.88), (5.437, 14.82, 23.0), (4.972, 21.07, 23.0), (8.474, 16.39, 26.02), (2.272, 17.34, 26.0), (11.12, 20.68, 23.13), (7.015, 24.53, 25.89), (12.6, 25.47, 26.6), (6.577, 23.29, 27.05), (8.953, 25.86, 29.02), (-9.607, -5.085, 17.26), (-5.614, -9.901, 16.79), (-9.319, -10.69, 20.32), (-4.282, -7.632, 22.47), (-8.712, -5.557, 24.54), (-4.357, -9.865, 25.89), (-11.52, -2.846, 21.3), (-7.556, -7.202, 23.46), (-13.36, -7.409, 25.54), (-7.156, -7.449, 24.62), (-8.949, -9.002, 27.48), (-7.272, -3.241, 29.31), (-16.24, -9.407, 25.73), (-20.31, -12.18, 21.84), (-19.96, -6.966, 25.72), (-19.3, -13.02, 27.22), (-24.1, -8.953, 25.13), (-23.38, -7.63, 29.26), (-19.98, -9.629, 30.01), (-16.33, -10.49, 29.3), (-20.85, -6.146, 29.13), (-20.54, -13.26, 30.81), (-15.45, -10.63, 33.38), (10.41, -4.437, 16.18), (8.265, -3.527, 22.01), (9.294, -6.824, 19.66), (6.389, -9.04, 21.33), (10.73, -4.716, 23.24), (8.294, -7.006, 25.06), (10.03, -12.81, 23.44), (16.76, -3.787, 18.34), (16.71, 1.977, 15.86), (18.26, -0.08606, 19.17), (16.79, 2.744, 22.18), (22.06, 1.175, 18.88), (20.08, 3.512, 22.25), (17.94, -1.219, 25.77), (18.82, -5.014, 25.09), (16.95, 0.9433, 25.7), (13.01, -2.911, 25.99), (17.38, 0.6974, 28.67), (14.38, -5.644, 29.66), (11.91, 0.1199, 29.88), (26.53, -6.102, 26.62), (23.12, -2.693, 30.85), (26.97, -3.638, 30.23), (27.21, -3.91, 31.0), (22.84, -7.517, 33.71), (-9.135, 6.631, 16.2), (-6.621, 5.899, 21.9), (-9.556, 7.477, 21.02), (-14.41, 3.546, 20.44), (-10.67, 1.803, 24.53), (-16.01, 5.033, 23.85), (-7.095, 11.28, 21.67), (-10.54, 15.65, 18.78), (-4.468, 14.92, 21.28), (-9.96, 13.33, 23.86), (-6.44, 19.24, 23.03), (-5.274, 14.45, 26.91), (-12.2, 17.93, 21.97), (-17.7, 15.13, 20.85), (-17.21, 18.45, 21.89), (-17.17, 13.6, 25.86), (-14.2, 17.86, 27.31), (-17.31, 15.31, 29.05), (-19.83, 15.12, 25.92), (-16.21, 18.43, 28.68), (-10.59, 15.35, 28.28), (-13.6, 15.71, 30.92), (-13.4, 15.74, 31.58), (-9.276, 20.43, 30.1), (-9.469, 17.35, 32.68), (-4.753, -8.479, 19.07), (-0.3843, -12.97, 19.38), (-4.521, -14.38, 20.37), (-1.583, -11.23, 25.13), (-2.304, -15.05, 24.1), (-4.974, -13.72, 24.49), (-7.267, -11.75, 27.13), (-4.67, -14.33, 28.78), (-2.377, -16.31, 26.13), (1.77, -16.82, 20.69), (1.345, -14.24, 26.39), (3.415, -15.85, 23.98), (6.923, -18.2, 22.78), (1.317, -18.72, 25.85), (5.161, -20.52, 24.48), (9.104, -16.6, 27.39), (-3.027, -20.95, 23.92), (0.01834, -17.49, 28.38), (-1.67, -21.12, 28.09), (-1.673, -21.32, 28.31), (-4.936, -16.16, 29.72), (-3.161, -18.19, 31.39), (-8.577, -19.47, 28.21), (-7.479, -17.41, 31.47), (-3.066, -25.16, 28.93), (2.859, -27.26, 27.67), (-0.8419, -28.8, 27.93), (-4.835e-05, -26.1, 30.97), (3.334, -25.31, 33.71), (-0.2028, -30.1, 31.32), (0.002625, 5.376, 25.85), (4.877, 2.618, 28.68), (2.745, 5.835, 28.91), (-0.3764, 3.442, 30.86), (3.684, 8.288, 31.95), (4.971, 1.444, 30.99), (0.325, 3.049, 34.88), (8.036, 10.8, 29.08), (11.1, 5.336, 29.36), (6.409, 8.667, 33.64), (12.27, 10.03, 31.85), (9.175, 5.1, 35.62), (9.975, 11.19, 36.9), (8.748, 10.39, 34.13), (12.35, 15.44, 33.21), (9.173, 13.9, 34.19), (8.179, 18.14, 33.69), (12.78, 14.27, 35.92), (6.232, 14.74, 37.54), (9.609, 19.77, 35.92), (9.958, 15.77, 37.96), (13.62, 16.7, 40.2), (16.25, 14.51, 38.1), (12.91, 13.93, 39.54), (10.03, 12.06, 42.27), (13.72, 17.26, 41.63), (-9.88, -0.9171, 24.03), (-13.24, 1.794, 23.24), (-9.0, 0.2069, 27.79), (-14.65, -2.925, 26.24), (-14.25, 3.192, 27.58), (-16.53, 0.6292, 29.06), (-13.38, -4.149, 31.64), (-15.09, -4.38, 25.65), (-16.25, -2.881, 29.2), (-14.06, -6.246, 29.44), (-12.9, -7.745, 25.9), (-18.58, -7.517, 28.62), (-12.39, -7.878, 29.62), (-14.81, -2.829, 30.57), (-12.41, -5.481, 33.11), (-14.16, -8.99, 32.24), (-24.57, -4.735, 28.92), (-22.5, 1.165, 29.44), (-22.11, -2.914, 31.18), (-22.76, 0.4924, 33.21), (-18.09, -3.879, 32.65), (7.798, -3.289, 27.86), (6.627, -6.025, 30.56), (7.831, 0.2752, 30.42), (7.668, -1.116, 30.87), (11.14, -0.4745, 33.48), (13.43, -3.561, 32.3), (6.851, -4.914, 34.13), (9.512, 0.4571, 35.98), (10.49, -6.058, 32.68), (12.03, -2.576, 33.96), (13.36, -8.828, 34.52), (12.27, -6.672, 37.94), (6.357, -7.299, 35.95), (9.022, -5.209, 37.47), (10.91, -2.156, 39.27), (8.627, -7.929, 40.89), (15.93, -12.87, 33.86), (14.52, -12.58, 39.96), (20.23, -13.1, 37.24), (15.38, -16.74, 38.84), (0.8754, 3.929, 32.08), (-2.402, 9.045, 33.64), (-1.793, 5.29, 34.6), (-5.308, 5.681, 37.2), (0.1727, 8.633, 35.65), (-1.214, 5.178, 37.74), (-1.031, 1.437, 39.19), (-3.327, 3.95, 41.32), (-3.51, 7.69, 39.87), (-1.348, 11.97, 36.56), (-2.777, 6.039, 38.02), (-3.502, 9.839, 38.54), (-3.326, 5.797, 40.24), (-7.297, 10.78, 39.47), (-4.143, 9.291, 41.03), (-1.058, 9.563, 43.59), (-5.799, 5.434, 42.31), (-6.064, 15.54, 40.64), (-3.645, 15.51, 44.3), (-9.435, 13.89, 42.06), (-6.369, 16.0, 43.11), (-7.606, 12.36, 44.28), (-8.993, 15.39, 46.51), (-7.756, 19.03, 45.35), (-5.36, -5.773, 32.37), (-0.59, -1.969, 33.83), (-1.481, -2.745, 36.21), (0.8112, -8.369, 34.64), (-2.459, -5.708, 39.89), (1.563, -4.009, 40.34), (3.143, -5.134, 36.82), (-2.794, -13.24, 36.49), (-5.627, -7.915, 38.24), (-4.112, -10.13, 39.78), (-10.06, -10.79, 37.91), (-8.621, -9.824, 40.52), (-8.233, -16.16, 39.58), (-11.04, -13.48, 40.61), (-3.181, -14.04, 42.14), (-0.4887, -17.49, 41.74), (-2.527, -19.59, 38.99), (-0.2756, -17.13, 42.47), (-6.037, -16.14, 45.12), (-2.182, -15.71, 46.16), (5.361, 5.225, 34.1), (6.527, -1.076, 33.79), (5.046, 1.534, 36.46), (10.51, 1.776, 34.43), (5.915, -0.5215, 38.03), (10.44, 4.774, 38.16), (11.48, -1.41, 38.33), (11.15, 6.44, 35.41), (9.169, 7.317, 38.79), (13.97, 9.809, 35.33), (12.52, 7.23, 37.26), (12.13, 3.971, 39.58), (10.57, 7.329, 41.14), (10.97, 10.59, 38.82), (13.18, 7.609, 39.57), (16.78, 6.067, 40.45), (10.88, 6.021, 42.96), (14.35, 7.444, 40.39), (17.81, 5.536, 41.12), (11.74, 5.289, 43.18), (14.39, 10.73, 42.43), (10.4, 6.371, 44.54), (-7.03, 2.444, 37.27), (-2.712, -2.089, 38.67), (-6.179, -0.7284, 40.18), (-4.479, 1.152, 39.43), (-7.579, -0.4508, 41.42), (-2.62, 3.412, 42.71), (-3.388, -3.079, 40.96), (-6.509, 0.3346, 45.2), (-7.765, 1.352, 41.14), (-9.268, -2.162, 43.3), (-10.27, 4.136, 42.6), (-4.895, 2.189, 42.59), (-9.569, 4.238, 46.24), (-6.786, 5.274, 45.13), (-7.638, 0.8545, 49.5), (-11.37, 4.328, 47.63), (-8.015, 3.656, 50.37), (-6.828, 0.04056, 49.08), (-13.26, 0.8702, 50.16), (-11.85, 4.42, 52.32), (-8.06, 4.535, 51.0), (6.57, -4.7, 36.95), (2.264, -9.231, 36.42), (5.663, -9.225, 36.52), (6.032, -5.541, 41.76), (8.328, -8.236, 39.87), (8.354, -8.425, 40.24), (2.743, -9.354, 43.21), (6.55, -8.589, 44.24), (7.414, -2.416, 42.05), (3.984, -4.571, 46.84), (4.92, 0.9279, 44.17), (8.636, -3.573, 46.47), (5.294, -1.581, 46.47), (2.433, 0.86, 48.73), (8.657, 0.4831, 47.22), (4.272, -5.071, 51.12), (6.846, 0.07321, 48.62), (6.202, -3.681, 50.42), (5.495, -0.03027, 51.94), (9.802, -4.724, 52.7), (-0.44, 8.535, 38.0), (1.462, 4.49, 42.41), (-3.93, 7.549, 40.62), (-1.318, 10.68, 42.24), (2.182, 8.707, 42.19), (-1.373, 10.79, 42.52), (-4.629, 6.594, 45.86), (3.766e-05, 8.589, 41.81), (-0.009949, 12.24, 44.25), (3.428, 6.944, 43.11), (5.311e-05, 8.42, 43.91), (3.785, 8.665, 46.12), (-2.237, 6.516, 46.65), (1.528, 7.62, 47.68), (1.736, 13.55, 45.65), (-1.476, 16.97, 44.56), (4.773, 16.42, 44.57), (2.557, 18.5, 46.51), (-1.82, 15.08, 49.43), (-5.132, -3.939, 43.53), (0.7043, -1.83, 44.45), (-1.468, -7.675, 45.26), (0.3414, -1.848, 46.72), (-1.933, -4.616, 46.52), (-4.007, -1.18, 48.29), (1.761, -3.967, 47.96), (-3.918, -1.672, 48.68), (-8.816, -5.265, 50.25), (-5.114, -4.102, 50.83), (-5.225, -7.124, 54.01), (-8.746, -2.468, 51.35), (8.208, -0.8952, 42.53), (6.87, 4.932, 44.43), (6.79, 1.703, 45.06), (12.62, 1.313, 42.76), (10.89, 0.1577, 44.87), (12.77, 5.888, 43.15), (7.877, -1.541, 47.82), (13.11, 1.429, 49.6), (6.979, 3.784, 49.64), (10.11, -0.9479, 52.64), (7.102, 1.592, 53.44), (-1.47, 5.307, 44.35), (-5.427, 2.312, 48.19), (-5.153, 6.976, 43.83), (-1.693, 5.713, 48.91), (-2.531, 7.984, 46.97), (-8.803, 7.872, 46.93), (-2.155, 3.348, 51.32), (-3.687, -0.3884, 53.03), (-7.408, -0.3292, 51.52), (-5.165, -0.2595, 53.28), (-8.036, 5.095, 54.84), (2.152, -4.405, 47.97), (-0.9204, 1.118, 46.87), (1.466, -0.4339, 49.7), (-3.531, -3.001, 47.94), (0.7583, 0.7451, 50.57), (-0.9029, -2.362, 49.61), (-2.102, -5.856, 51.19), (-4.084, 0.2459, 51.14), (2.456, -7.027, 52.72), (-1.735, -2.636, 54.3), (-1.387, -4.706, 54.54), (0.8749, -2.078, 57.23), (4.446, -2.174, 55.39), (3.871, 1.481, 48.39), (-1.599, -0.9592, 50.25), (-0.08902, 4.772, 50.51), (-2.353, -0.9641, 49.35), (-2.895, 1.704, 50.09), (1.935, -1.467, 52.88), (-1.928, -2.127, 52.0), (-0.05816, 1.883, 52.92), (2.004, 1.959, 56.79), (-2.654, -1.103, 53.61), (-1.122, 4.948, 55.05), (2.082, 0.09775, 57.41), (-3.162, 0.08173, 50.58), (-5.565, -5.134, 48.06), (-5.827, -2.937, 49.89), (-1.058, -7.011, 50.0), (-3.962, -6.523, 50.25), (-0.191, -2.762, 53.83), (-0.9624, -6.686, 53.45), (-2.89, -1.354, 53.1), (-3.141, -4.047, 56.56), (-5.483, 1.477, 54.28), (-5.346, -2.387, 55.48), (0.7898, -2.595, 56.77), (2.922, -0.6289, 51.88), (6.811, -1.51, 52.37), (1.187, -3.377, 54.83), (4.021, -3.856, 53.1), (5.554, 2.262, 54.27), (7.236, -1.357, 54.73), (6.758, -1.071, 53.94), (2.288, 1.91, 57.18), (-1.665, 0.9714, 52.67), (-4.35, 2.876, 54.97), (1.247, -0.1613, 55.75), (-4.563, -1.121, 52.44), (-2.647, 2.29, 57.34), (-2.284, -0.2488, 54.3), (-1.804, -4.203, 53.79), (-6.329, -0.2327, 56.01), (2.964, -3.384, 52.88), (1.769, 1.991, 55.89), (1.024, -1.707, 54.54), (3.885, -1.26, 57.33), (1.017, -3.904, 58.29), (-1.844, -4.35, 55.5), (1.957, -4.281, 56.65), (1.153, 2.083, 56.79), (3.069, -0.713, 58.95), (1.679, 4.56, 54.46), (3.92, -0.5823, 57.27), (-1.941, 1.068, 55.9), (3.659, -1.716, 56.4), (2.898, 3.123, 57.89), (2.4, -2.862, 56.08)], [(99, 100), (475, 476), (232, 233), (74, 75), (212, 213), (265, 266), (24, 25), (430, 431), (434, 435), (260, 261), (122, 123), (321, 322), (498, 499), (423, 424), (62, 63), (132, 133), (43, 44), (115, 116), (0, 1), (290, 291), (52, 53), (174, 175), (172, 173), (93, 94), (170, 171), (339, 340), (41, 42), (337, 338), (91, 92), (64, 65), (30, 31), (314, 315), (66, 67), (286, 287), (387, 388), (97, 98), (477, 478), (418, 419), (130, 131), (207, 208), (193, 194), (493, 494), (223, 224), (6, 7), (159, 160), (80, 81), (228, 229), (109, 110), (412, 413), (316, 317), (4, 5), (148, 149), (124, 125), (126, 127), (516, 517), (26, 27), (36, 37), (281, 282), (180, 181), (362, 363), (241, 242), (48, 49), (89, 90), (111, 112), (60, 61), (32, 33), (512, 513), (19, 20), (134, 135), (128, 129), (143, 144), (166, 167), (439, 440), (176, 177), (50, 51), (141, 142), (8, 9), (34, 35), (87, 88), (288, 289), (485, 486), (113, 114), (377, 378), (2, 3), (514, 515), (416, 417), (202, 203), (13, 14), (161, 162), (323, 324), (432, 433), (120, 121), (54, 55), (276, 277), (463, 464), (107, 108), (230, 231), (254, 255), (82, 83), (402, 403), (157, 158), (15, 16), (448, 449), (78, 79), (465, 466), (410, 411), (58, 59), (95, 96), (168, 169), (17, 18), (182, 183), (443, 444), (453, 454), (150, 151), (503, 504), (252, 253), (76, 77), (397, 398), (414, 415), (385, 386), (178, 179), (428, 429), (441, 442), (299, 300), (392, 393), (458, 459), (473, 474), (369, 370), (28, 29), (354, 355), (234, 235), (367, 368), (56, 57), (236, 237), (155, 156), (139, 140)], [(21, 23, 22), (71, 73, 72), (117, 119, 118), (145, 147, 146), (163, 165, 164), (209, 211, 210), (270, 272, 271), (283, 285, 284), (304, 306, 305), (310, 312, 311), (325, 327, 326), (331, 333, 332), (341, 343, 342), (344, 346, 345), (351, 353, 352), (356, 358, 357), (359, 361, 360), (450, 452, 451), (487, 489, 488), (495, 497, 496), (505, 507, 506), (10, 12, 11), (39, 38, 40), (46, 45, 47), (68, 70, 69), (85, 84, 86), (102, 101, 103), (105, 104, 106), (137, 136, 138), (152, 154, 153), (185, 184, 186), (187, 189, 188), (190, 192, 191), (195, 197, 196), (198, 200, 199), (200, 198, 201), (204, 206, 205), (214, 216, 215), (217, 219, 218), (220, 222, 221), (225, 227, 226), (238, 240, 239), (244, 243, 245), (247, 246, 248), (250, 249, 251), (256, 258, 257), (256, 259, 258), (263, 262, 264), (267, 269, 268), (274, 273, 275), (278, 280, 279), (292, 294, 293), (295, 297, 296), (295, 298, 297), (302, 301, 303), (307, 309, 308), (312, 310, 313), (318, 320, 319), (328, 330, 329), (334, 336, 335), (344, 347, 346), (348, 350, 349), (364, 366, 365), (371, 373, 372), (374, 376, 375), (379, 381, 380), (382, 384, 383), (389, 391, 390), (394, 396, 395), (400, 399, 401), (404, 406, 405), (407, 409, 408), (421, 420, 422), (426, 425, 427), (436, 438, 437), (446, 445, 447), (455, 457, 456), (461, 460, 462), (467, 469, 468), (471, 470, 472), (479, 481, 480), (483, 482, 484), (490, 492, 491), (500, 502, 501), (505, 508, 507), (509, 511, 510)])
_uv = me_leaves_001.uv_layers.new(name='UVMap')
_uv.uv.foreach_set('vector', [0.4363, 0.2236, 0.4654, 0.2563, 0.398, 0.25, 0.2484, 0.2007, 0.2776, 0.168, 0.3159, 0.1944, 0.06885, 0.07706, 0.03966, 0.1097, 0.001374, 0.08333, 0.03966, 0.7792, 0.06885, 0.8118, 0.001374, 0.8056, 0.3861, 0.6882, 0.3569, 0.7208, 0.3187, 0.6944, 0.4071, 0.08961, 0.4363, 0.05693, 0.4745, 0.08333, 0.8329, 0.8903, 0.862, 0.9229, 0.7946, 0.9167, 0.5156, 0.6097, 0.4864, 0.5771, 0.5539, 0.5833, 0.03966, 0.4431, 0.01047, 0.4104, 0.07795, 0.4167, 0.3569, 0.5014, 0.3569, 0.5542, 0.3187, 0.5278, 0.862, 0.2437, 0.8329, 0.2764, 0.7946, 0.25, 0.7827, 0.2437, 0.7535, 0.2764, 0.7152, 0.25, 0.119, 0.3875, 0.08979, 0.3548, 0.1573, 0.3611, 0.4363, 0.3903, 0.4363, 0.4431, 0.398, 0.4167, 0.1983, 0.7764, 0.1691, 0.7437, 0.2366, 0.75, 0.2275, 0.9104, 0.1983, 0.9431, 0.16, 0.9167, 0.5156, 0.8903, 0.5448, 0.9229, 0.4773, 0.9167, 0.3277, 0.2007, 0.3569, 0.168, 0.3952, 0.1944, 0.4363, 0.9431, 0.4071, 0.9104, 0.4745, 0.9167, 0.03966, 0.8903, 0.06885, 0.9229, 0.001374, 0.9167, 0.3569, 0.8875, 0.3569, 0.8347, 0.3952, 0.8611, 0.3861, 0.1452, 0.3187, 0.1389, 0.3569, 0.1125, 0.862, 0.3548, 0.8329, 0.3875, 0.7946, 0.3611, 0.7827, 0.9104, 0.7535, 0.9431, 0.7152, 0.9167, 0.5949, 0.2792, 0.6332, 0.3056, 0.5657, 0.3118, 0.2776, 0.4986, 0.2484, 0.466, 0.3159, 0.4722, 0.1983, 0.168, 0.2275, 0.2007, 0.16, 0.1944, 0.1983, 0.3903, 0.2275, 0.4229, 0.16, 0.4167, 0.1983, 0.3875, 0.1691, 0.3548, 0.2366, 0.3611, 0.8329, 0.9458, 0.8711, 0.9722, 0.8037, 0.9785, 0.5949, 0.7792, 0.6241, 0.8118, 0.5566, 0.8056, 0.883, 0.8674, 0.9122, 0.8347, 0.9505, 0.8611, 0.01047, 0.5896, 0.03966, 0.5569, 0.07795, 0.5833, 0.3277, 0.3674, 0.3569, 0.3347, 0.3952, 0.3611, 0.1983, 0.9986, 0.1983, 0.9458, 0.2366, 0.9722, 0.1983, 0.9458, 0.1983, 0.9986, 0.16, 0.9722, 0.119, 0.9986, 0.08069, 0.9722, 0.1482, 0.966, 0.7034, 0.7993, 0.6742, 0.832, 0.6359, 0.8056, 0.8037, 0.5896, 0.8329, 0.5569, 0.8711, 0.5833, 0.5949, 0.4431, 0.5566, 0.4167, 0.6241, 0.4104, 0.5949, 0.4458, 0.6332, 0.4722, 0.5657, 0.4785, 0.4363, 0.5569, 0.4745, 0.5833, 0.4071, 0.5896, 0.8329, 0.2208, 0.8037, 0.1882, 0.8711, 0.1944, 0.4071, 0.534, 0.4363, 0.5014, 0.4745, 0.5278, 0.4071, 0.3118, 0.4363, 0.2792, 0.4745, 0.3056, 0.03966, 0.168, 0.03966, 0.2208, 0.001374, 0.1944, 0.03966, 0.168, 0.07795, 0.1944, 0.03966, 0.2208, 0.03966, 0.001374, 0.06885, 0.03405, 0.001374, 0.02778, 0.6742, 0.2764, 0.645, 0.2437, 0.7125, 0.25, 0.8329, 0.4986, 0.8037, 0.466, 0.8711, 0.4722, 0.8329, 0.5542, 0.8037, 0.5215, 0.8711, 0.5278, 0.03966, 0.668, 0.07795, 0.6944, 0.01047, 0.7007, 0.5156, 0.8347, 0.5156, 0.8875, 0.4773, 0.8611, 0.5156, 0.8347, 0.5539, 0.8611, 0.5156, 0.8875, 0.9414, 0.2437, 0.9122, 0.2764, 0.8739, 0.25, 0.4363, 0.9986, 0.398, 0.9722, 0.4654, 0.966, 0.3569, 0.5542, 0.3569, 0.5014, 0.3952, 0.5278, 0.645, 0.4104, 0.7125, 0.4167, 0.6742, 0.4431, 0.3068, 0.9785, 0.2393, 0.9722, 0.2776, 0.9458, 0.7034, 0.7437, 0.6742, 0.7764, 0.6359, 0.75, 0.4363, 0.3903, 0.4745, 0.4167, 0.4363, 0.4431, 0.4363, 0.05418, 0.4071, 0.02151, 0.4745, 0.02778, 0.7535, 0.2792, 0.7918, 0.3056, 0.7243, 0.3118, 0.862, 0.1452, 0.7946, 0.1389, 0.8329, 0.1125, 0.2484, 0.9104, 0.3159, 0.9167, 0.2776, 0.9431, 0.2484, 0.3674, 0.2776, 0.3347, 0.3159, 0.3611, 0.1482, 0.7437, 0.119, 0.7764, 0.08069, 0.75, 0.03966, 0.2792, 0.07795, 0.3056, 0.01047, 0.3118, 0.6742, 0.332, 0.645, 0.2993, 0.7125, 0.3056, 0.7535, 0.7208, 0.7243, 0.6882, 0.7918, 0.6944, 0.6742, 0.2208, 0.6359, 0.1944, 0.7034, 0.1882, 0.1983, 0.5542, 0.16, 0.5278, 0.2275, 0.5215, 0.1691, 0.4785, 0.1983, 0.4458, 0.2366, 0.4722, 0.08979, 0.0896, 0.119, 0.05693, 0.1573, 0.08333, 0.08979, 0.2007, 0.119, 0.168, 0.1573, 0.1944, 0.3569, 0.6125, 0.3861, 0.6452, 0.3187, 0.6389, 0.7535, 0.7792, 0.7827, 0.8118, 0.7152, 0.8056, 0.5156, 0.332, 0.4864, 0.2993, 0.5539, 0.3056, 0.5657, 0.0896, 0.5949, 0.05693, 0.6332, 0.08333, 0.4654, 0.1882, 0.4363, 0.2208, 0.398, 0.1944, 0.4071, 0.4785, 0.4363, 0.4458, 0.4745, 0.4722, 0.5657, 0.2563, 0.5949, 0.2236, 0.6332, 0.25, 0.7243, 0.7563, 0.7535, 0.7236, 0.7918, 0.75, 0.03966, 0.5014, 0.06885, 0.534, 0.001374, 0.5278, 0.3569, 0.8875, 0.3187, 0.8611, 0.3569, 0.8347, 0.4864, 0.8118, 0.5156, 0.7792, 0.5539, 0.8056])
me_leaves_001.materials.append(mat_material_001)
me_leaves_001.use_remesh_preserve_volume = False
me_leaves_001.use_remesh_preserve_attributes = False
me_leaves_001.use_mirror_vertex_groups = False
me_leaves_001.update()
me_leaves = bpy.data.meshes.new('leaves')
me_leaves.from_pydata([(-5.078, -10.77, 2.28), (-1.996, -9.439, 7.58), (-2.458, -13.02, 6.647), (-6.691, -10.82, 10.72), (-4.472, -13.93, 11.77), (-9.945, -16.28, 9.805), (-13.45, -12.29, 1.03), (-14.35, -7.627, 5.131), (-16.97, -9.199, 3.032), (-16.9, -15.3, 4.475), (-20.02, -13.29, 3.977), (-18.86, -13.28, 10.14), (-16.09, -16.85, 6.835), (-10.24, -17.69, 8.931), (-15.34, -21.87, 7.309), (-14.67, -17.3, 11.56), (-11.78, -23.21, 10.22), (-17.58, -21.89, 12.22), (-15.9, -22.46, 10.44), (-22.04, -21.19, 10.48), (-16.68, -17.78, 12.58), (-20.89, -22.22, 14.51), (-19.6, -18.62, 15.74), (11.15, -2.334, 6.61), (12.28, 2.385, 10.59), (12.1, -0.791, 9.935), (18.15, -1.907, 8.689), (17.57, 2.834, 12.04), (20.18, -0.5152, 13.14), (17.65, -3.565, 12.49), (16.15, 6.749, 7.136), (12.87, 6.885, 12.48), (14.26, 9.539, 11.54), (16.21, 4.326, 14.44), (20.13, 8.574, 14.45), (18.58, 6.532, 18.01), (14.66, 6.604, 17.14), (19.2, 1.026, 13.03), (24.88, 0.9391, 10.04), (22.78, -1.455, 12.49), (22.88, 1.316, 13.38), (26.7, 2.982, 14.77), (23.96, -2.529, 12.95), (27.32, -0.1923, 14.41), (24.62, 2.235, 19.53), (29.48, 3.72, 14.65), (27.6, 6.13, 17.79), (25.58, 8.74, 15.5), (32.25, 7.869, 14.36), (32.59, 6.528, 18.53), (28.69, 6.268, 19.46), (-7.549, 0.9412, 12.32), (-1.576, 2.547, 13.37), (-5.726, 0.4404, 17.27), (-8.708, 5.527, 15.13), (-10.28, 3.219, 17.88), (-6.26, 3.269, 22.7), (-15.29, 8.063, 11.64), (-10.88, 12.53, 11.64), (-12.86, 10.96, 13.26), (-15.6, 16.41, 11.81), (-18.84, 13.14, 14.48), (-14.56, 17.62, 15.43), (-21.98, 9.396, 8.509), (-20.2, 6.264, 13.64), (-22.24, 11.53, 14.45), (-23.67, 5.439, 14.05), (-23.71, 7.582, 16.63), (-27.76, 12.06, 14.92), (-20.71, 14.41, 15.94), (-22.71, 19.73, 13.29), (-22.91, 16.92, 16.67), (-26.43, 18.64, 18.64), (-20.24, 19.82, 17.44), (6.287, -9.719, 8.073), (7.091, -10.07, 14.29), (4.619, -13.95, 12.6), (9.534, -10.53, 14.47), (8.659, -17.21, 13.85), (6.555, -16.71, 17.67), (6.696, -12.7, 17.98), (8.708, -12.38, 15.56), (7.724, -15.99, 17.85), (3.72, -15.9, 17.55), (6.534, -16.8, 19.49), (3.705, -11.32, 20.61), (3.78, -14.33, 22.94), (9.555, -16.07, 24.66), (8.237, -18.69, 20.33), (2.174, -17.3, 21.14), (4.867, -20.32, 21.04), (1.723, -23.24, 21.98), (4.057, -17.56, 23.84), (1.323, -20.96, 24.05), (5.504, -25.63, 24.27), (11.52, -22.99, 24.11), (7.384, -18.59, 26.28), (11.29, -19.44, 26.68), (6.613, -24.21, 27.68), (11.57, -21.51, 30.42), (7.187, 5.06, 14.33), (3.529, 7.012, 19.04), (8.486, 10.59, 18.8), (3.606, 6.771, 19.78), (4.318, 9.501, 22.14), (6.563, 3.833, 23.62), (4.51, 13.81, 18.29), (3.129, 17.89, 17.43), (4.597, 18.31, 13.72), (8.655, 15.51, 18.43), (2.838, 17.14, 20.11), (5.284, 15.43, 22.16), (10.27, 19.19, 22.75), (9.677, 16.91, 19.42), (3.974, 15.02, 21.22), (5.437, 14.82, 23.0), (4.972, 21.07, 23.0), (8.474, 16.39, 26.02), (2.272, 17.34, 26.0), (11.12, 20.68, 23.13), (7.015, 24.53, 25.89), (12.6, 25.47, 26.6), (6.638, 24.04, 27.95), (-9.607, -5.085, 17.26), (-5.614, -9.901, 16.79), (-9.319, -10.69, 20.32), (-4.282, -7.632, 22.47), (-8.712, -5.557, 24.54), (-4.357, -9.865, 25.89), (-11.52, -2.846, 21.3), (-7.556, -7.202, 23.46), (-8.052, -5.738, 23.63), (-12.46, -9.12, 26.53), (-9.088, -3.154, 28.13), (-7.132, -9.09, 28.67), (-16.24, -9.407, 25.73), (-19.31, -12.4, 24.8), (-20.02, -11.46, 20.96), (-19.96, -6.966, 25.72), (-19.3, -13.02, 27.22), (-24.1, -8.953, 25.14), (-20.77, -8.891, 30.45), (-16.33, -10.49, 29.3), (-20.85, -6.146, 29.13), (-16.75, -9.105, 32.55), (-19.24, -14.79, 31.65), (10.41, -4.437, 16.18), (8.265, -3.527, 22.01), (11.19, -4.791, 21.12), (6.389, -9.04, 21.33), (8.372, -6.674, 23.9), (10.2, -8.449, 23.03), (10.75, -12.41, 22.62), (8.124, -11.37, 25.48), (7.571, -7.414, 25.89), (16.76, -3.787, 18.34), (16.71, 1.977, 15.86), (18.26, -0.08606, 19.17), (16.79, 2.744, 22.18), (22.06, 1.175, 18.88), (20.08, 3.512, 22.25), (17.94, -1.219, 25.77), (15.93, 0.0047, 24.03), (19.84, -4.076, 26.76), (18.3, -1.038, 27.75), (12.09, -1.176, 26.92), (13.95, 0.2042, 29.15), (12.33, -5.728, 30.39), (26.53, -6.102, 26.62), (23.12, -2.693, 30.85), (26.97, -3.638, 30.23), (25.03, -6.024, 30.21), (22.84, -7.517, 33.71), (27.53, -3.464, 32.03), (-9.135, 6.631, 16.2), (-6.621, 5.899, 21.9), (-9.556, 7.477, 21.02), (-14.41, 3.546, 20.44), (-14.34, 6.162, 23.04), (-12.34, 0.6742, 25.34), (-9.492, 14.43, 17.32), (-8.14, 12.5, 23.13), (-7.526, 14.94, 20.59), (-3.88, 14.56, 22.23), (-9.96, 13.33, 23.86), (-6.82, 13.9, 25.49), (-4.894, 19.78, 24.45), (-16.11, 13.65, 20.96), (-13.78, 19.41, 21.85), (-15.18, 13.94, 25.07), (-19.19, 15.69, 24.66), (-18.36, 18.62, 22.04), (-16.53, 17.32, 25.28), (-14.02, 17.51, 28.41), (-19.65, 14.77, 27.03), (-10.98, 16.04, 27.41), (-16.21, 17.42, 30.6), (-13.4, 15.74, 31.58), (-8.713, 19.86, 30.96), (-4.753, -8.479, 19.07), (-0.3843, -12.97, 19.38), (-4.521, -14.38, 20.37), (-1.583, -11.23, 25.13), (-2.304, -15.05, 24.1), (-2.769, -15.86, 25.13), (-7.267, -11.75, 27.13), (-4.67, -14.33, 28.78), (1.495, -12.7, 24.88), (1.62, -18.37, 22.2), (6.214, -16.15, 22.59), (4.834, -19.93, 24.34), (1.317, -18.72, 25.85), (5.161, -20.52, 24.48), (9.104, -16.6, 27.39), (-0.1699, -17.08, 27.3), (-1.67, -21.12, 28.09), (-3.263, -21.94, 24.49), (-4.781, -16.38, 27.57), (-1.828, -21.1, 30.46), (-3.161, -18.19, 31.39), (-8.577, -19.47, 28.21), (-7.479, -17.41, 31.47), (2.645, -26.14, 27.9), (-3.487, -27.26, 28.61), (-4.835e-05, -26.1, 30.97), (3.334, -25.31, 33.71), (-0.2028, -30.1, 31.32), (0.002625, 5.376, 25.85), (4.877, 2.618, 28.68), (3.923, 8.011, 30.84), (-0.1377, 3.165, 29.75), (0.8015, 5.618, 32.79), (4.971, 1.444, 30.98), (0.325, 3.049, 34.88), (8.036, 10.8, 29.08), (11.1, 5.336, 29.36), (11.46, 8.422, 30.63), (7.213, 10.27, 34.86), (9.175, 5.1, 35.62), (9.975, 11.19, 36.9), (8.748, 10.39, 34.13), (11.9, 15.61, 32.14), (11.81, 13.27, 35.41), (9.173, 13.9, 34.19), (8.179, 18.14, 33.69), (12.78, 14.27, 35.92), (6.232, 14.74, 37.54), (9.609, 19.77, 35.92), (12.46, 14.31, 36.77), (9.831, 16.5, 38.87), (13.62, 16.7, 40.2), (16.25, 14.51, 38.1), (12.91, 13.93, 39.54), (10.26, 11.46, 41.29), (11.07, 14.8, 43.38), (13.72, 17.26, 41.63), (-9.88, -0.9171, 24.03), (-13.24, 1.794, 23.24), (-9.0, 0.2069, 27.79), (-12.39, 2.489, 26.73), (-16.51, -2.222, 27.1), (-12.02, -2.829, 30.59), (-17.89, -0.6907, 30.1), (-15.09, -4.38, 25.65), (-16.25, -2.881, 29.2), (-14.06, -6.246, 29.44), (-12.9, -7.745, 25.9), (-12.82, -6.426, 28.06), (-18.15, -8.969, 30.18), (-14.98, -8.643, 31.47), (-13.16, -2.659, 31.96), (-20.94, -0.1061, 28.62), (-26.12, -3.464, 29.74), (-22.11, -2.914, 31.18), (-22.76, 0.4924, 33.21), (-18.09, -3.879, 32.65), (6.932, -5.856, 29.45), (7.831, 0.2752, 30.42), (7.668, -1.116, 30.87), (11.14, -0.4745, 33.48), (13.43, -3.561, 32.3), (6.851, -4.914, 34.13), (9.512, 0.4571, 35.98), (10.49, -6.058, 32.68), (12.03, -2.576, 33.96), (13.36, -8.828, 34.52), (12.27, -6.672, 37.94), (6.357, -7.299, 35.95), (8.1, -7.903, 38.79), (11.0, -2.568, 40.36), (15.31, -10.68, 39.29), (15.14, -14.77, 34.54), (20.23, -13.1, 37.24), (15.38, -16.74, 38.84), (0.8754, 3.929, 32.08), (-3.277, 8.745, 32.92), (0.338, 7.671, 34.31), (-1.793, 5.29, 34.6), (-5.28, 4.732, 36.51), (-0.5603, 9.077, 36.44), (-1.214, 5.178, 37.74), (-1.031, 1.437, 39.19), (-3.327, 3.95, 41.32), (-3.51, 7.69, 39.87), (-4.246, 6.848, 36.65), (0.121, 11.16, 37.94), (-6.317, 11.16, 38.96), (-3.326, 5.797, 40.24), (-4.143, 9.291, 41.03), (-1.058, 9.563, 43.59), (-5.799, 5.434, 42.31), (-6.064, 15.54, 40.64), (-3.645, 15.51, 44.3), (-9.435, 13.89, 42.06), (-7.09, 18.75, 44.43), (-7.606, 12.36, 44.28), (-8.993, 15.39, 46.51), (-5.36, -5.773, 32.37), (-0.59, -1.969, 33.83), (-1.317, -8.282, 34.22), (0.6466, -2.832, 36.63), (2.236, -5.7, 36.34), (-2.249, -5.144, 40.9), (1.563, -4.009, 40.34), (-6.226, -8.461, 36.22), (-2.195, -12.69, 38.51), (-4.112, -10.13, 39.78), (-10.06, -10.79, 37.91), (-8.621, -9.824, 40.52), (-9.358, -16.02, 39.87), (-3.449, -18.9, 38.82), (-1.297, -14.72, 42.98), (-3.405, -17.22, 42.28), (-6.037, -16.14, 45.12), (0.3358, -16.38, 44.42), (5.361, 5.225, 34.1), (6.527, -1.076, 33.79), (5.046, 1.534, 36.46), (10.51, 1.776, 34.43), (5.915, -0.5215, 38.03), (9.39, -1.012, 37.92), (11.57, 5.005, 38.38), (13.06, 1.283, 38.65), (13.51, 8.066, 34.12), (9.713, 8.3, 39.11), (12.54, 4.374, 38.56), (10.57, 7.329, 41.14), (10.97, 10.59, 38.82), (13.18, 7.609, 39.57), (16.78, 6.067, 40.45), (10.88, 6.021, 42.96), (17.3, 6.38, 40.49), (11.74, 5.289, 43.18), (12.21, 5.435, 43.79), (12.58, 11.67, 43.17), (-4.35, 0.9484, 36.62), (-2.712, -2.089, 38.67), (-6.179, -0.7284, 40.18), (-7.817, 2.309, 38.12), (-4.479, 1.152, 39.43), (-7.402, -0.01422, 42.49), (-2.088, 3.484, 41.67), (-5.257, 1.618, 43.97), (-4.64, -4.362, 42.18), (-9.369, 3.946, 41.88), (-9.268, -2.162, 43.3), (-4.895, 2.189, 42.59), (-9.569, 4.238, 46.24), (-6.786, 5.274, 45.13), (-7.638, 0.8545, 49.5), (-11.37, 4.328, 47.63), (-6.618, 0.8954, 49.85), (-13.26, 0.8703, 50.16), (-11.85, 4.42, 52.32), (-8.06, 4.535, 51.0), (6.57, -4.7, 36.95), (2.264, -9.231, 36.42), (5.663, -9.226, 36.52), (6.032, -5.541, 41.76), (8.328, -8.236, 39.87), (8.354, -8.425, 40.24), (3.471, -9.177, 44.11), (4.52, -3.483, 42.62), (8.592, -2.427, 43.87), (3.052, -4.725, 46.15), (6.9, -4.451, 45.5), (6.656, 1.806, 45.13), (8.212, -0.4466, 46.67), (1.987, -0.06973, 48.18), (5.35, 1.995, 48.93), (4.272, -5.071, 51.12), (6.846, 0.07321, 48.62), (5.12, -0.8367, 51.18), (9.802, -4.724, 52.7), (0.4755, 3.431, 40.79), (0.5461, 9.594, 39.62), (-3.93, 7.549, 40.62), (1.661, 9.719, 42.46), (-1.373, 10.79, 42.52), (-4.629, 6.594, 45.86), (-1.265, 11.3, 42.74), (3.774, 7.745, 43.89), (-2.235, 6.983, 45.58), (3.787, 9.132, 45.05), (1.55, 7.228, 47.79), (0.1038, 12.49, 44.69), (3.264, 11.65, 47.62), (2.45, 7.79, 48.38), (-1.476, 16.97, 44.56), (4.773, 16.42, 44.57), (1.186, 15.69, 46.29), (-1.819, 15.08, 49.43), (2.413, 19.39, 47.25), (-2.319, -4.023, 42.14), (-5.505, -3.443, 44.52), (0.7043, -1.83, 44.45), (-1.469, -7.675, 45.26), (0.3414, -1.848, 46.72), (-1.933, -4.616, 46.52), (-4.007, -1.18, 48.29), (1.761, -3.967, 47.96), (-3.918, -1.672, 48.68), (-8.816, -5.265, 50.25), (-5.114, -4.102, 50.83), (-5.225, -7.124, 54.01), (-8.746, -2.468, 51.35), (8.208, -0.8952, 42.53), (6.87, 4.932, 44.43), (6.79, 1.703, 45.06), (12.62, 1.313, 42.76), (10.89, 0.1577, 44.87), (12.77, 5.888, 43.15), (9.193, 1.3, 47.62), (13.11, 1.429, 49.6), (8.235, -2.54, 48.31), (6.979, 3.784, 49.64), (10.11, -0.9479, 52.64), (7.102, 1.592, 53.44), (-3.792, 3.203, 44.22), (-0.978, 5.878, 45.25), (-5.426, 2.312, 48.19), (-5.153, 6.976, 43.83), (-1.693, 5.713, 48.91), (-2.531, 7.984, 46.97), (-8.803, 7.872, 46.93), (-2.155, 3.348, 51.32), (-6.66, -0.9291, 52.19), (-5.165, -0.2595, 53.28), (-8.036, 5.095, 54.84), (-0.9811, 0.2221, 46.12), (2.74, -3.3, 49.74), (-3.531, -3.001, 47.94), (0.7583, 0.7451, 50.57), (-0.9029, -2.362, 49.61), (-2.102, -5.856, 51.19), (-4.468, -2.728, 52.06), (-3.269, 0.7657, 50.48), (2.456, -7.027, 52.72), (-1.735, -2.636, 54.3), (-1.387, -4.706, 54.54), (0.8749, -2.078, 57.23), (4.446, -2.174, 55.39), (-1.939, 0.6682, 48.86), (4.473, 0.7273, 49.05), (1.476, -1.367, 50.71), (-0.08902, 4.772, 50.51), (-2.353, -0.9641, 49.35), (0.09402, 1.59, 51.03), (1.935, -1.467, 52.88), (-3.906, -0.1545, 50.57), (-0.05816, 1.883, 52.92), (2.004, 1.959, 56.79), (-2.654, -1.103, 53.61), (-1.122, 4.948, 55.05), (2.082, 0.09775, 57.41), (-3.624, -4.704, 47.19), (-5.102, -0.3484, 51.45), (-5.827, -2.937, 49.89), (-1.058, -7.011, 50.0), (-2.927, -3.666, 51.03), (-0.1909, -2.762, 53.83), (-0.9624, -6.686, 53.45), (-3.698, -7.59, 50.65), (-2.89, -1.354, 53.1), (-3.141, -4.047, 56.56), (-5.483, 1.477, 54.28), (0.4008, -1.149, 55.2), (-4.957, -3.833, 57.05), (6.05, -0.8464, 51.78), (1.187, -3.377, 54.83), (4.529, 1.967, 53.79), (7.236, -1.357, 54.73), (4.97, -4.426, 53.47), (6.758, -1.071, 53.94), (2.288, 1.91, 57.18), (-1.665, 0.9714, 52.67), (-4.35, 2.876, 54.97), (1.247, -0.1613, 55.75), (-4.563, -1.121, 52.44), (-2.647, 2.29, 57.34), (-4.799, 1.213, 55.48), (-1.804, -4.203, 53.79), (-5.344, -3.14, 55.36), (2.964, -3.384, 52.88), (1.769, 1.991, 55.89), (1.024, -1.707, 54.54), (3.885, -1.261, 57.33), (1.017, -3.904, 58.29), (-1.844, -4.351, 55.5), (0.7243, -1.67, 55.42), (1.154, 2.083, 56.79), (3.129, -3.803, 58.41), (1.679, 4.56, 54.46), (3.92, -0.5823, 57.27), (-1.941, 1.068, 55.9), (3.659, -1.716, 56.4), (0.8217, -1.673, 55.18), (4.476, 1.933, 58.79)], [(364, 365), (503, 504), (394, 395), (475, 476), (0, 1), (76, 77), (185, 186), (217, 218), (25, 26), (166, 167), (23, 24), (55, 56), (288, 289), (267, 268), (351, 352), (324, 325), (498, 499), (269, 270), (421, 422), (65, 66), (109, 110), (10, 11), (119, 120), (236, 237), (88, 89), (343, 344), (338, 339), (212, 213), (164, 165), (4, 5), (195, 196), (30, 31), (319, 320), (317, 318), (197, 198), (69, 70), (102, 103), (477, 478), (133, 134), (199, 200), (180, 181), (304, 305), (493, 494), (178, 179), (362, 363), (51, 52), (84, 85), (176, 177), (261, 262), (232, 233), (113, 114), (408, 409), (43, 44), (385, 386), (131, 132), (127, 128), (129, 130), (290, 291), (271, 272), (286, 287), (443, 444), (246, 247), (93, 94), (227, 228), (8, 9), (115, 116), (512, 513), (121, 122), (392, 393), (18, 19), (138, 139), (488, 489), (207, 208), (146, 147), (430, 431), (326, 327), (98, 99), (53, 54), (449, 450), (144, 145), (380, 381), (292, 293), (486, 487), (117, 118), (111, 112), (375, 376), (2, 3), (32, 33), (514, 515), (12, 13), (222, 223), (67, 68), (416, 417), (370, 371), (125, 126), (57, 58), (281, 282), (396, 397), (234, 235), (259, 260), (398, 399), (330, 331), (162, 163), (14, 15), (447, 448), (465, 466), (74, 75), (100, 101), (516, 517), (174, 175), (187, 188), (328, 329), (59, 60), (123, 124), (451, 452), (142, 143), (86, 87), (400, 401), (63, 64), (155, 156), (104, 105), (61, 62), (445, 446), (140, 141), (426, 427), (276, 277), (441, 442), (390, 391), (457, 458), (473, 474), (368, 369), (353, 354), (238, 239), (16, 17), (428, 429), (366, 367), (160, 161), (306, 307), (6, 7)], [(34, 35, 36), (40, 41, 42), (48, 49, 50), (81, 82, 83), (106, 107, 108), (135, 136, 137), (151, 153, 154), (171, 172, 173), (189, 190, 191), (248, 250, 251), (252, 254, 255), (256, 257, 258), (278, 279, 280), (382, 383, 384), (405, 406, 407), (410, 411, 412), (418, 419, 420), (423, 424, 425), (432, 433, 434), (459, 460, 461), (470, 471, 472), (479, 481, 482), (483, 484, 485), (22, 20, 21), (27, 28, 29), (39, 37, 38), (45, 46, 47), (71, 72, 73), (78, 79, 80), (90, 91, 92), (97, 95, 96), (150, 148, 149), (151, 152, 153), (157, 158, 159), (170, 168, 169), (182, 183, 184), (194, 192, 193), (201, 202, 203), (204, 205, 206), (209, 210, 211), (214, 215, 216), (219, 220, 221), (224, 225, 226), (231, 229, 230), (242, 240, 241), (243, 244, 245), (250, 248, 249), (254, 252, 253), (263, 264, 265), (263, 265, 266), (273, 274, 275), (283, 284, 285), (296, 294, 295), (299, 297, 298), (300, 301, 302), (300, 302, 303), (310, 308, 309), (311, 312, 313), (316, 314, 315), (323, 321, 322), (334, 332, 333), (335, 336, 337), (340, 341, 342), (345, 346, 347), (348, 349, 350), (357, 355, 356), (355, 357, 358), (359, 360, 361), (372, 373, 374), (377, 378, 379), (387, 388, 389), (402, 403, 404), (413, 414, 415), (435, 436, 437), (440, 438, 439), (453, 454, 455), (453, 455, 456), (462, 463, 464), (467, 468, 469), (479, 480, 481), (490, 491, 492), (497, 495, 496), (500, 501, 502), (507, 505, 506), (505, 507, 508), (509, 510, 511)])
_uv = me_leaves.uv_layers.new(name='UVMap')
_uv.uv.foreach_set('vector', [0.5448, 0.5771, 0.5156, 0.6097, 0.4773, 0.5833, 0.03966, 0.001374, 0.06885, 0.03405, 0.001374, 0.02778, 0.1691, 0.3118, 0.1983, 0.2792, 0.2366, 0.3056, 0.3861, 0.07706, 0.3569, 0.1097, 0.3187, 0.08333, 0.7034, 0.7437, 0.6742, 0.7764, 0.6359, 0.75, 0.7827, 0.466, 0.7535, 0.4986, 0.7152, 0.4722, 0.3569, 0.3875, 0.3569, 0.3347, 0.3952, 0.3611, 0.7535, 0.5542, 0.7243, 0.5215, 0.7918, 0.5278, 0.06885, 0.7993, 0.03966, 0.832, 0.001374, 0.8056, 0.4363, 0.1097, 0.4363, 0.05693, 0.4745, 0.08333, 0.5156, 0.2764, 0.5156, 0.2236, 0.5539, 0.25, 0.1983, 0.8875, 0.1691, 0.8548, 0.2366, 0.8611, 0.5657, 0.8118, 0.5949, 0.7792, 0.6332, 0.8056, 0.7535, 0.2792, 0.7827, 0.3118, 0.7152, 0.3056, 0.862, 0.2993, 0.8329, 0.332, 0.7946, 0.3056, 0.4363, 0.2208, 0.4071, 0.1882, 0.4745, 0.1944, 0.03966, 0.2208, 0.01047, 0.1882, 0.07795, 0.1944, 0.5156, 0.3903, 0.5448, 0.4229, 0.4773, 0.4167, 0.5156, 0.8903, 0.5448, 0.9229, 0.4773, 0.9167, 0.4071, 0.8674, 0.4363, 0.8347, 0.4745, 0.8611, 0.2776, 0.05693, 0.3068, 0.08961, 0.2393, 0.08333, 0.7535, 0.668, 0.7535, 0.7208, 0.7152, 0.6944, 0.2776, 0.7764, 0.2484, 0.7437, 0.3159, 0.75, 0.5156, 0.05693, 0.5448, 0.08961, 0.4773, 0.08333, 0.4654, 0.966, 0.4363, 0.9986, 0.398, 0.9722, 0.5156, 0.9986, 0.4864, 0.966, 0.5539, 0.9722, 0.08979, 0.7007, 0.119, 0.668, 0.1573, 0.6944, 0.2776, 0.05418, 0.2484, 0.02151, 0.3159, 0.02778, 0.4864, 0.3118, 0.5156, 0.2792, 0.5539, 0.3056, 0.7535, 0.2208, 0.7243, 0.1882, 0.7918, 0.1944, 0.6742, 0.5014, 0.7034, 0.534, 0.6359, 0.5278, 0.03966, 0.6125, 0.06885, 0.6452, 0.001374, 0.6389, 0.3569, 0.3875, 0.3187, 0.3611, 0.3569, 0.3347, 0.5949, 0.5542, 0.5657, 0.5215, 0.6332, 0.5278, 0.5949, 0.3903, 0.6241, 0.4229, 0.5566, 0.4167, 0.119, 0.3347, 0.1573, 0.3611, 0.08979, 0.3674, 0.08979, 0.1452, 0.119, 0.1125, 0.1573, 0.1389, 0.8037, 0.5215, 0.8711, 0.5278, 0.8329, 0.5542, 0.9414, 0.4785, 0.8739, 0.4722, 0.9122, 0.4458, 0.9414, 0.8548, 0.9122, 0.8875, 0.8739, 0.8611, 0.9414, 0.02151, 0.9122, 0.05418, 0.8739, 0.02778, 0.2275, 0.7563, 0.16, 0.75, 0.1983, 0.7236, 0.8329, 0.8903, 0.862, 0.9229, 0.7946, 0.9167, 0.8329, 0.001374, 0.862, 0.03405, 0.7946, 0.02778, 0.5949, 0.8875, 0.5657, 0.8548, 0.6332, 0.8611, 0.1983, 0.6097, 0.1691, 0.5771, 0.2366, 0.5833, 0.4363, 0.05693, 0.4363, 0.1097, 0.398, 0.08333, 0.5156, 0.2236, 0.5156, 0.2764, 0.4773, 0.25, 0.3569, 0.3903, 0.3952, 0.4167, 0.3569, 0.4431, 0.3569, 0.3903, 0.3569, 0.4431, 0.3187, 0.4167, 0.119, 0.9458, 0.1573, 0.9722, 0.08979, 0.9785, 0.119, 0.3903, 0.1573, 0.4167, 0.08979, 0.4229, 0.2776, 0.1125, 0.3068, 0.1452, 0.2393, 0.1389, 0.7034, 0.966, 0.6742, 0.9986, 0.6359, 0.9722, 0.9122, 0.832, 0.8739, 0.8056, 0.9122, 0.7792, 0.9122, 0.832, 0.9122, 0.7792, 0.9505, 0.8056, 0.645, 0.08961, 0.6742, 0.05693, 0.7125, 0.08333, 0.8329, 0.9458, 0.862, 0.9785, 0.7946, 0.9722, 0.1983, 0.4458, 0.2275, 0.4785, 0.16, 0.4722, 0.9122, 0.8903, 0.9414, 0.9229, 0.8739, 0.9167, 0.7034, 0.8548, 0.6742, 0.8875, 0.6359, 0.8611, 0.7827, 0.8674, 0.7152, 0.8611, 0.7535, 0.8347, 0.2484, 0.2993, 0.3159, 0.3056, 0.2776, 0.332, 0.4071, 0.4785, 0.4363, 0.4458, 0.4745, 0.4722, 0.3569, 0.1125, 0.3952, 0.1389, 0.3277, 0.1452, 0.3569, 0.5542, 0.3569, 0.5014, 0.3952, 0.5278, 0.3569, 0.5014, 0.3569, 0.5542, 0.3187, 0.5278, 0.8329, 0.7764, 0.8037, 0.7437, 0.8711, 0.75, 0.08979, 0.8674, 0.119, 0.8347, 0.1573, 0.8611, 0.4864, 0.5215, 0.5539, 0.5278, 0.5156, 0.5542, 0.862, 0.4229, 0.7946, 0.4167, 0.8329, 0.3903, 0.5657, 0.7437, 0.6332, 0.75, 0.5949, 0.7764, 0.4363, 0.9431, 0.398, 0.9167, 0.4654, 0.9104, 0.7034, 0.5896, 0.6359, 0.5833, 0.6742, 0.5569, 0.2484, 0.7007, 0.2776, 0.668, 0.3159, 0.6944, 0.3569, 0.4986, 0.3187, 0.4722, 0.3569, 0.4458, 0.3569, 0.4986, 0.3569, 0.4458, 0.3952, 0.4722, 0.3277, 0.2993, 0.3952, 0.3056, 0.3569, 0.332, 0.2776, 0.6125, 0.3159, 0.6389, 0.2484, 0.6452, 0.7535, 0.668, 0.7918, 0.6944, 0.7535, 0.7208, 0.862, 0.6326, 0.8329, 0.6653, 0.7946, 0.6389, 0.4654, 0.4104, 0.4363, 0.4431, 0.398, 0.4167, 0.4654, 0.7563, 0.398, 0.75, 0.4363, 0.7236, 0.6742, 0.6653, 0.6742, 0.6125, 0.7125, 0.6389, 0.6742, 0.6125, 0.6742, 0.6653, 0.6359, 0.6389, 0.1983, 0.05693, 0.2366, 0.08333, 0.1691, 0.08961])
me_leaves.materials.append(mat_material_001)
me_leaves.use_remesh_preserve_volume = False
me_leaves.use_remesh_preserve_attributes = False
me_leaves.use_mirror_vertex_groups = False
me_leaves.update()

# ---- objects
ob_base = bpy.data.objects.new('base', me_mesh)
ob_leaves_2 = bpy.data.objects.new('leaves_2', me_leaves_001)
ob_leaves_1 = bpy.data.objects.new('leaves_1', me_leaves)

# ---- transforms, parenting, visibility, modifiers, constraints
ob_base.location = (0.0, 0.0, 0.0)
ob_base.lineart.crease_threshold = 0.0
ob_leaves_2.location = (0.0, 0.0, 0.0)
ob_leaves_2.lineart.crease_threshold = 0.0
ob_leaves_1.location = (0.0, 0.0, 0.0)
ob_leaves_1.lineart.crease_threshold = 0.0

# ---- collection membership
col_collection_1.objects.link(ob_base)
col_collection_1.objects.link(ob_leaves_2)
col_collection_1.objects.link(ob_leaves_1)

# ---- scene / render settings (as saved in the file)
scene.frame_start = 1; scene.frame_end = 250; scene.frame_set(1)
scene.render.engine = 'CYCLES'
scene.render.resolution_percentage = 50
scene.render.dither_intensity = 0.0
scene.cycles.use_denoising = False
scene.cycles.samples = 10
scene.cycles.sampling_pattern = 'TABULATED_SOBOL'
scene.cycles.light_sampling_threshold = 0.0
scene.cycles.use_adaptive_sampling = False
scene.cycles.use_light_tree = False
scene.cycles.blur_glossy = 0.0
scene.cycles.pixel_filter_type = 'GAUSSIAN'
scene.cycles.sample_clamp_indirect = 0.0
scene.view_settings.view_transform = 'Standard'
bpy.context.view_layer.update()

# ---- added for rendering (the .blend has no active camera and no usable light): camera, sun
cam_auto = bpy.data.cameras.new('AutoCamera')
cam_auto.lens = 50.0
cam_auto.sensor_width = 36.0
cam_auto.clip_end = 1661.45
ob_auto_camera = bpy.data.objects.new('AutoCamera', cam_auto)
scene.collection.objects.link(ob_auto_camera)
ob_auto_camera.location = (97.7047, -115.722, 104.908)
ob_auto_camera.rotation_euler = (1.09748, -7.21219e-08, 0.694738)
scene.camera = ob_auto_camera
light_auto_sun = bpy.data.lights.new('AutoSun', 'SUN')
light_auto_sun.energy = 3.0
light_auto_sun.angle = 0.0523599
ob_auto_sun = bpy.data.objects.new('AutoSun', light_auto_sun)
scene.collection.objects.link(ob_auto_sun)
ob_auto_sun.rotation_euler = (0.872665, 0.174533, 0.523599)
bpy.context.view_layer.update()
